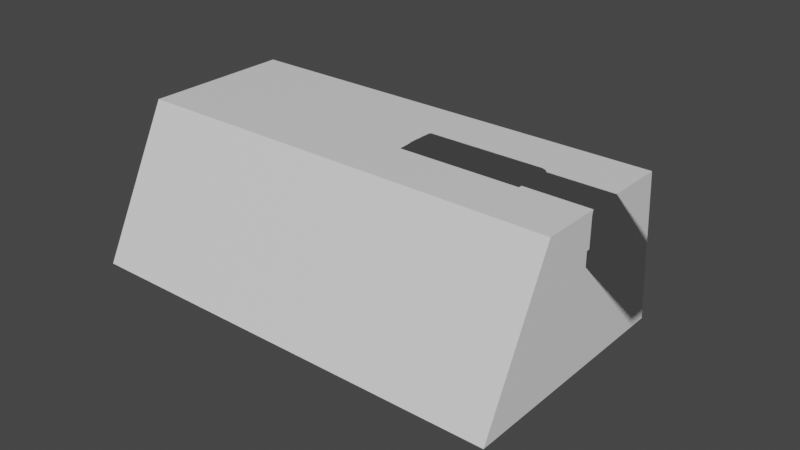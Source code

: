 # Source: gun.blend  (saved by Blender 3.4.6; exported with 4.5.12 LTS)
import bpy
from mathutils import Matrix  # noqa: F401  (used for matrix-valued properties, if any)

bpy.ops.wm.read_factory_settings(use_empty=True)
scene = bpy.context.scene
scene.name = 'Scene'

# ---- collections
col_collection = bpy.data.collections.new('Collection'); scene.collection.children.link(col_collection)

# ---- materials (node trees are filled in below, after node groups)
mat_material = bpy.data.materials.new('Material')
mat_material.alpha_threshold = 0.0
mat_material.use_transparent_shadow = False
mat_material.roughness = 0.5
mat_material.line_color = (0.0, 0.0, 0.0, 1.0)
mat_black = bpy.data.materials.new('Black')
mat_black.use_transparent_shadow = False
mat_black.diffuse_color = (0.0291, 0.0291, 0.0291, 1.0)
mat_black.roughness = 0.69
mat_grey = bpy.data.materials.new('Grey')
mat_grey.use_transparent_shadow = False
mat_grey.diffuse_color = (0.1025, 0.1025, 0.1025, 1.0)
mat_grey.roughness = 0.69
mat_white = bpy.data.materials.new('White')
mat_white.use_transparent_shadow = False
mat_white.diffuse_color = (0.4575, 0.4575, 0.4575, 1.0)
mat_white.roughness = 0.69
mat_main = bpy.data.materials.new('Main')
mat_main.use_transparent_shadow = False
mat_main.diffuse_color = (0.6152, 0.2113, 0.02862, 1.0)
mat_main.roughness = 0.69

# ---- node groups
ng_auto_smooth = bpy.data.node_groups.new('Auto Smooth', 'GeometryNodeTree')
_s = ng_auto_smooth.interface.new_socket(name='Geometry', in_out='OUTPUT', socket_type='NodeSocketGeometry')
_s = ng_auto_smooth.interface.new_socket(name='Geometry', in_out='INPUT', socket_type='NodeSocketGeometry')
_s = ng_auto_smooth.interface.new_socket(name='Angle', in_out='INPUT', socket_type='NodeSocketFloat')
_s.subtype = 'ANGLE'
_s.min_value = 0.0
_s.max_value = 3.142
ng_auto_smooth.is_modifier = True
_N = ng_auto_smooth.nodes; _L = ng_auto_smooth.links
n0 = _N.new('NodeGroupOutput'); n0.name = 'Group Output'; n0.location = (480, -100)
n1 = _N.new('NodeGroupInput'); n1.name = 'Group Input'; n1.location = (-420, -300)
n2 = _N.new('NodeGroupInput'); n2.name = 'Group Input.001'; n2.location = (-60, -100)
n3 = _N.new('GeometryNodeSetShadeSmooth'); n3.name = 'Set Shade Smooth'; n3.location = (120, -100)
n3.domain = 'EDGE'
n4 = _N.new('GeometryNodeSetShadeSmooth'); n4.name = 'Set Shade Smooth.001'; n4.location = (300, -100)
n5 = _N.new('GeometryNodeInputMeshEdgeAngle'); n5.name = 'Edge Angle'; n5.location = (-420, -220)
n6 = _N.new('GeometryNodeInputEdgeSmooth'); n6.name = 'Is Edge Smooth'; n6.location = (-60, -160)
n7 = _N.new('GeometryNodeInputShadeSmooth'); n7.name = 'Is Face Smooth'; n7.location = (-240, -340)
n8 = _N.new('FunctionNodeBooleanMath'); n8.name = 'Boolean Math'; n8.location = (-60, -220)
n9 = _N.new('FunctionNodeCompare'); n9.name = 'Compare'; n9.location = (-240, -180)
n9.operation = 'LESS_EQUAL'
_L.new(n5.outputs[0], n9.inputs[0])
_L.new(n4.outputs[0], n0.inputs[0])
_L.new(n1.outputs[1], n9.inputs[1])
_L.new(n9.outputs[0], n8.inputs[0])
_L.new(n7.outputs[0], n8.inputs[1])
_L.new(n2.outputs[0], n3.inputs[0])
_L.new(n6.outputs[0], n3.inputs[1])
_L.new(n3.outputs[0], n4.inputs[0])
_L.new(n8.outputs[0], n3.inputs[2])
n0.is_active_output = True

# ---- material node trees
mat_material.use_nodes = True; mat_material.node_tree.nodes.clear()
_N = mat_material.node_tree.nodes; _L = mat_material.node_tree.links
n0 = _N.new('ShaderNodeOutputMaterial'); n0.name = 'Material Output'; n0.location = (300, 300)
n1 = _N.new('ShaderNodeBsdfPrincipled'); n1.name = 'Principled BSDF'; n1.location = (10, 300)
n1.distribution = 'GGX'
n1.subsurface_method = 'RANDOM_WALK_SKIN'
n1.inputs[3].default_value = 1.45
n1.inputs[27].default_value = (0.0, 0.0, 0.0, 1.0)
n1.inputs[28].default_value = 1.0
_L.new(n1.outputs[0], n0.inputs[0])
n0.is_active_output = True
mat_black.use_nodes = True; mat_black.node_tree.nodes.clear()
_N = mat_black.node_tree.nodes; _L = mat_black.node_tree.links
n0 = _N.new('ShaderNodeBsdfPrincipled'); n0.name = 'Principled BSDF'; n0.location = (10, 300)
n0.distribution = 'GGX'
n0.subsurface_method = 'RANDOM_WALK_SKIN'
n0.inputs[0].default_value = (0.0291, 0.0291, 0.0291, 1.0)
n0.inputs[2].default_value = 0.69
n0.inputs[3].default_value = 1.45
n0.inputs[4].default_value = 0.0
n0.inputs[27].default_value = (0.0291, 0.0291, 0.0291, 1.0)
n1 = _N.new('ShaderNodeOutputMaterial'); n1.name = 'Material Output'; n1.location = (300, 300)
n2 = _N.new('ShaderNodeNormalMap'); n2.name = 'Normal Map'; n2.location = (-300, -300)
n2.label = 'Normal/Map'
_L.new(n0.outputs[0], n1.inputs[0])
_L.new(n2.outputs[0], n0.inputs[5])
n1.is_active_output = True
mat_grey.use_nodes = True; mat_grey.node_tree.nodes.clear()
_N = mat_grey.node_tree.nodes; _L = mat_grey.node_tree.links
n0 = _N.new('ShaderNodeBsdfPrincipled'); n0.name = 'Principled BSDF'; n0.location = (10, 300)
n0.distribution = 'GGX'
n0.subsurface_method = 'RANDOM_WALK_SKIN'
n0.inputs[0].default_value = (0.1025, 0.1025, 0.1025, 1.0)
n0.inputs[2].default_value = 0.69
n0.inputs[3].default_value = 1.45
n0.inputs[4].default_value = 0.0
n0.inputs[27].default_value = (0.1025, 0.1025, 0.1025, 1.0)
n1 = _N.new('ShaderNodeOutputMaterial'); n1.name = 'Material Output'; n1.location = (300, 300)
n2 = _N.new('ShaderNodeNormalMap'); n2.name = 'Normal Map'; n2.location = (-300, -300)
n2.label = 'Normal/Map'
_L.new(n0.outputs[0], n1.inputs[0])
_L.new(n2.outputs[0], n0.inputs[5])
n1.is_active_output = True
mat_white.use_nodes = True; mat_white.node_tree.nodes.clear()
_N = mat_white.node_tree.nodes; _L = mat_white.node_tree.links
n0 = _N.new('ShaderNodeBsdfPrincipled'); n0.name = 'Principled BSDF'; n0.location = (10, 300)
n0.distribution = 'GGX'
n0.subsurface_method = 'RANDOM_WALK_SKIN'
n0.inputs[0].default_value = (0.4575, 0.4575, 0.4575, 1.0)
n0.inputs[2].default_value = 0.69
n0.inputs[3].default_value = 1.45
n0.inputs[4].default_value = 0.0
n0.inputs[27].default_value = (0.4575, 0.4575, 0.4575, 1.0)
n1 = _N.new('ShaderNodeOutputMaterial'); n1.name = 'Material Output'; n1.location = (300, 300)
n2 = _N.new('ShaderNodeNormalMap'); n2.name = 'Normal Map'; n2.location = (-300, -300)
n2.label = 'Normal/Map'
_L.new(n0.outputs[0], n1.inputs[0])
_L.new(n2.outputs[0], n0.inputs[5])
n1.is_active_output = True
mat_main.use_nodes = True; mat_main.node_tree.nodes.clear()
_N = mat_main.node_tree.nodes; _L = mat_main.node_tree.links
n0 = _N.new('ShaderNodeBsdfPrincipled'); n0.name = 'Principled BSDF'; n0.location = (10, 300)
n0.distribution = 'GGX'
n0.subsurface_method = 'RANDOM_WALK_SKIN'
n0.inputs[0].default_value = (0.6152, 0.2113, 0.02862, 1.0)
n0.inputs[2].default_value = 0.69
n0.inputs[3].default_value = 1.45
n0.inputs[4].default_value = 0.0
n0.inputs[27].default_value = (0.6152, 0.2113, 0.02862, 1.0)
n1 = _N.new('ShaderNodeOutputMaterial'); n1.name = 'Material Output'; n1.location = (300, 300)
n2 = _N.new('ShaderNodeNormalMap'); n2.name = 'Normal Map'; n2.location = (-300, -300)
n2.label = 'Normal/Map'
_L.new(n0.outputs[0], n1.inputs[0])
_L.new(n2.outputs[0], n0.inputs[5])
n1.is_active_output = True

# ---- world
world_world = bpy.data.worlds.new('World'); scene.world = world_world
world_world.use_nodes = True; world_world.node_tree.nodes.clear()
_N = world_world.node_tree.nodes; _L = world_world.node_tree.links
n0 = _N.new('ShaderNodeOutputWorld'); n0.name = 'World Output'; n0.location = (300, 300)
n1 = _N.new('ShaderNodeBackground'); n1.name = 'Background'; n1.location = (10, 300)
n1.inputs[0].default_value = (0.05088, 0.05088, 0.05088, 1.0)
_L.new(n1.outputs[0], n0.inputs[0])
n0.is_active_output = True
world_world.color = (0.05088, 0.05088, 0.05088)
world_world.use_sun_shadow = False
world_world.sun_shadow_jitter_overblur = 0.0

# ---- meshes
me_cube = bpy.data.meshes.new('Cube')
me_cube.from_pydata([(1.0, 1.0, 1.0), (1.0, 1.163, -1.0), (1.0, -1.0, 1.0), (1.0, -1.98, -1.0), (0.0, 1.163, -1.0), (1.0, 1.163, -1.0), (0.0, 1.163, -1.0), (0.0, -1.0, 1.0), (0.0, -1.98, -1.0), (0.0, 1.0, 1.0)], [(5, 4)], [(6, 1, 3, 8), (1, 0, 2, 3), (6, 9, 0, 1), (3, 2, 7, 8), (0, 9, 7, 2)])
_uv = me_cube.uv_layers.new(name='UVMap')
_uv.uv.foreach_set('vector', [0.25, 0.5, 0.375, 0.5, 0.375, 0.75, 0.25, 0.75, 0.375, 0.5, 0.625, 0.5, 0.625, 0.75, 0.375, 0.75, 0.375, 0.375, 0.625, 0.375, 0.625, 0.5, 0.375, 0.5, 0.375, 0.75, 0.625, 0.75, 0.625, 0.875, 0.375, 0.875, 0.625, 0.5, 0.75, 0.5, 0.75, 0.75, 0.625, 0.75])
me_cube.materials.append(mat_material)
me_cube.use_mirror_vertex_groups = False
me_cube.update()
me_cube_036 = bpy.data.meshes.new('Cube.036')
me_cube_036.from_pydata([(0.5754, -0.0498, 0.07848), (0.5754, -0.04422, 0.07848), (0.5357, -0.0498, 0.07848), (0.4564, -0.0498, 0.07848), (0.3771, -0.0498, 0.07848), (0.2978, -0.0498, 0.07848), (0.2978, -0.04415, 0.00727), (0.2978, -0.0498, 0.02835), (0.5142, -0.0498, 0.07848), (0.4779, -0.0498, 0.07848), (0.4961, -0.0498, 0.07848), (0.4349, -0.0498, 0.07848), (0.3986, -0.0498, 0.07848), (0.4168, -0.0498, 0.07848), (0.3556, -0.0498, 0.07848), (0.3193, -0.0498, 0.07848), (0.3375, -0.0498, 0.07848), (0.3888, -0.0562, 0.06891), (0.5835, -0.0562, 0.06789), (0.1671, -0.0562, 0.07007), (0.1329, -0.0562, 0.07025), (0.2978, -0.03823, 0.008373), (0.2978, -0.04312, 0.02662), (0.2978, -0.04312, 0.07003), (0.4031, -0.0472, 0.09709), (0.4031, -0.0472, 0.1863), (0.4031, -0.007249, 0.2315), (0.4031, -0.04185, 0.2089), (0.4031, -0.02723, 0.2255), (0.4031, 1.136e-09, 0.2315), (0.4031, 1.136e-09, 0.09709), (0.4031, -0.0472, 0.1597), (0.05881, -0.02133, 0.02139), (0.3032, -0.02133, 0.08047), (0.2097, -0.02133, 0.08047), (0.1737, -0.02133, 0.02139), (0.2097, -0.02133, 0.05736), (0.1875, -0.02133, 0.02413), (0.1992, -0.02133, 0.03192), (0.207, -0.02133, 0.04359), (0.3032, -0.02133, 0.05736), (0.3032, -0.02133, 0.04359), (0.3032, -0.02133, 0.03192), (0.3032, -0.02133, 0.02413), (0.3032, -0.02133, 0.02139), (0.05881, -0.02133, 0.003752), (0.1737, -0.02133, 0.003752), (0.3032, -0.02133, 0.003752), (0.07474, -0.009712, 0.0884), (0.07474, -0.009712, 0.01993), (0.1431, -0.009712, 0.01993), (0.1431, -0.009712, 0.0884), (0.1381, -0.009712, 0.02964), (0.1381, -0.009712, 0.0674), (0.1345, -0.009712, 0.04161), (0.1345, -0.009712, 0.05543), (0.07474, -0.009712, 0.0674), (0.07474, -0.009712, 0.02964), (0.07474, -0.009712, 0.05481), (0.07474, -0.009712, 0.04223), (0.3032, 1.535e-09, 0.03192), (0.1737, 1.535e-09, 0.003752), (0.1992, 1.535e-09, 0.03192), (0.3032, 1.535e-09, 0.02139), (0.1737, 1.535e-09, 0.02139), (0.207, 1.535e-09, 0.04359), (0.2097, 1.535e-09, 0.05736), (0.1875, 1.535e-09, 0.02413), (0.3032, 1.535e-09, 0.02413), (0.3032, 1.535e-09, 0.04359), (0.3032, 1.535e-09, 0.05736), (0.05881, 1.535e-09, 0.003752), (0.05881, 1.535e-09, 0.02139), (0.2097, 1.535e-09, 0.08047), (0.3032, 1.535e-09, 0.08047), (0.3032, 1.535e-09, 0.003752), (0.07474, 1.535e-09, 0.0884), (0.07474, 1.535e-09, 0.01993), (0.1431, 1.535e-09, 0.0884), (0.1431, 1.535e-09, 0.01993), (0.1381, 1.535e-09, 0.0674), (0.1381, 1.535e-09, 0.02964), (0.1345, 1.535e-09, 0.05543), (0.1345, 1.535e-09, 0.04161), (0.07474, 1.535e-09, 0.02964), (0.07474, 1.535e-09, 0.0674), (0.07474, 1.535e-09, 0.04223), (0.07474, 1.535e-09, 0.05481), (0.5835, -0.0562, 0.1072), (0.4204, -0.0562, 0.1662), (0.002776, -0.0562, 0.1395), (0.1671, -0.0562, 0.1662), (0.7931, -0.0562, 0.1072), (0.7931, -0.0562, 0.06767), (0.6266, -0.0562, 0.06767), (0.6266, -0.0562, 0.1072), (0.7271, -0.0562, 0.06767), (0.7271, -0.0562, 0.1072), (0.1671, -0.007203, 0.238), (0.1671, -0.0562, 0.189), (0.1671, -0.02595, 0.2343), (0.1671, -0.04185, 0.2236), (0.1671, -0.05247, 0.2077), (0.4204, -0.0562, 0.189), (0.4204, -0.007203, 0.238), (0.4204, -0.05247, 0.2077), (0.4204, -0.04185, 0.2236), (0.4204, -0.02595, 0.2343), (0.02885, -0.0562, 0.1395), (0.02885, -0.0562, 0.1662), (0.176, -0.04799, 0.1626), (0.01199, -0.04799, 0.1626), (0.176, -0.04799, 0.1891), (0.176, -0.01395, 0.2271), (0.176, -0.04343, 0.2081), (0.176, -0.03097, 0.222), (0.002776, -0.0562, 0.1662), (0.3888, -0.0562, 0.1662), (0.3888, -0.007203, 0.238), (0.3888, -0.02595, 0.2343), (0.3888, -0.04185, 0.2236), (0.3888, -0.05247, 0.2077), (0.3888, -0.0562, 0.189), (0.03833, -0.04799, 0.1626), (0.4204, -0.0562, 0.1611), (0.4743, -0.0562, 0.1072), (0.423, -0.0562, 0.1445), (0.4307, -0.0562, 0.1294), (0.4426, -0.0562, 0.1175), (0.4576, -0.0562, 0.1098), (0.4204, 1.535e-09, 0.1662), (0.5835, 1.535e-09, 0.1072), (0.002776, 1.535e-09, 0.1395), (0.1671, 7.677e-10, 0.1662), (0.7931, 1.535e-09, 0.1072), (0.7931, 1.535e-09, 0.06767), (0.1671, 7.677e-10, 0.2383), (0.4204, 1.535e-09, 0.238), (0.6266, 1.535e-09, 0.06767), (0.6266, 1.535e-09, 0.1072), (0.7271, 1.535e-09, 0.1072), (0.7271, 1.535e-09, 0.06767), (0.02885, 1.535e-09, 0.1395), (0.176, 1.535e-09, 0.1626), (0.176, 1.535e-09, 0.2271), (0.3888, 1.535e-09, 0.238), (0.03833, 1.535e-09, 0.1626), (0.4743, 1.535e-09, 0.1072), (0.4204, 1.535e-09, 0.1611), (0.4576, 1.535e-09, 0.1098), (0.4426, 1.535e-09, 0.1175), (0.4307, 1.535e-09, 0.1294), (0.423, 1.535e-09, 0.1445), (0.03473, -0.0562, 0.1356), (0.05945, -0.0562, 0.1662), (0.05971, -0.0562, 0.1662), (0.1076, -0.02595, 0.2343), (0.05971, -0.0562, 0.1665), (0.0779, -0.0562, 0.189), (0.09222, -0.05247, 0.2077), (0.1026, -0.04185, 0.2236), (0.1105, -0.007203, 0.238), (0.1671, -0.007203, 0.238), (0.1105, -0.007203, 0.238), (0.1109, 0.0, 0.238), (0.1671, -0.02595, 0.2343), (0.1671, -0.007203, 0.238), (0.1076, -0.02595, 0.2343), (0.1105, -0.007203, 0.238), (0.1105, 0.0, 0.2386), (0.05971, 0.0, 0.1662)], [(1, 0), (0, 2), (9, 3), (3, 11), (12, 4), (4, 14), (15, 5), (10, 9), (8, 10), (13, 12), (11, 13), (16, 15), (14, 16), (2, 8), (123, 111), (98, 162), (163, 161), (144, 136), (144, 162)], [(17, 18, 88, 125, 129, 128, 127, 126, 124, 89, 117), (20, 19, 91, 154, 153), (7, 22, 21, 6), (5, 23, 22, 7), (24, 31, 25, 27, 28, 26, 29, 30), (44, 63, 68, 43), (38, 62, 67, 37), (35, 64, 72, 32), (39, 38, 42, 41), (38, 37, 43, 42), (37, 35, 44, 43), (36, 39, 41, 40), (34, 36, 40, 33), (44, 35, 46, 47), (35, 32, 45, 46), (36, 66, 65, 39), (45, 71, 61, 46), (42, 60, 69, 41), (37, 67, 64, 35), (40, 70, 74, 33), (41, 69, 70, 40), (32, 72, 71, 45), (39, 65, 62, 38), (47, 75, 63, 44), (34, 73, 66, 36), (43, 68, 60, 42), (33, 74, 73, 34), (46, 61, 75, 47), (57, 84, 77, 49), (79, 50, 49, 77), (48, 76, 85, 56), (53, 51, 48, 56), (51, 53, 80, 78), (51, 78, 76, 48), (50, 52, 57, 49), (53, 56, 58, 55), (55, 58, 59, 54), (54, 59, 57, 52), (52, 81, 83, 54), (54, 83, 82, 55), (55, 82, 80, 53), (84, 57, 59, 86), (86, 59, 58, 87), (87, 58, 56, 85), (52, 50, 79, 81), (141, 135, 93, 96), (142, 108, 90, 132), (92, 97, 96, 93), (97, 92, 134, 140), (130, 137, 104, 107, 106, 105, 103, 89), (134, 92, 93, 135), (91, 99, 102, 101, 100, 98, 136, 133), (88, 95, 139, 131), (125, 88, 131, 147), (95, 97, 140, 139), (138, 141, 96, 94), (118, 119, 107, 104), (119, 120, 106, 107), (120, 121, 105, 106), (121, 122, 103, 105), (118, 145, 136, 98), (88, 18, 94, 95), (108, 109, 116, 90), (143, 144, 113, 115, 114, 112, 110), (94, 96, 97, 95), (89, 103, 122, 117), (104, 137, 145, 118), (102, 99, 122, 121), (101, 102, 121, 120), (100, 101, 120, 119), (118, 98, 100, 119), (117, 122, 99, 91), (117, 91, 19, 17), (110, 123, 146, 143), (124, 126, 152, 148), (126, 127, 151, 152), (127, 128, 150, 151), (128, 129, 149, 150), (129, 125, 147, 149), (124, 148, 130, 89), (153, 154, 109, 108), (100, 98, 166, 165), (102, 101, 160, 159), (91, 99, 158, 157, 155), (101, 100, 156, 160), (99, 102, 159, 158), (165, 166, 168, 167), (98, 161, 168, 166), (156, 100, 165, 167), (161, 156, 167, 168), (166, 136, 169, 168), (91, 155, 170, 133), (164, 170, 169), (169, 170, 168), (167, 168, 170), (160, 167, 170), (160, 170, 159), (159, 170, 158), (158, 170, 157)])
me_cube_036.polygons.foreach_set('use_smooth', [1, 1, 1, 1, 1, 1, 1, 1, 1, 1, 1, 1, 1, 1, 1, 1, 1, 1, 1, 1, 1, 1, 1, 1, 1, 1, 1, 1, 1, 1, 1, 1, 1, 1, 1, 1, 1, 1, 1, 1, 1, 1, 1, 1, 1, 1, 1, 1, 1, 1, 1, 1, 1, 1, 1, 1, 1, 1, 1, 1, 1, 1, 1, 1, 1, 1, 1, 1, 1, 1, 1, 1, 1, 1, 1, 1, 1, 1, 1, 1, 1, 1, 1, 1, 1, 1, 1, 0, 1, 0, 1, 1, 0, 1, 0, 0, 1, 1, 1])
me_cube_036.polygons.foreach_set('material_index', [0, 0, 2, 2, 2, 0, 0, 0, 0, 0, 0, 0, 0, 0, 0, 0, 0, 0, 0, 0, 0, 0, 0, 0, 0, 0, 0, 0, 1, 1, 1, 1, 1, 1, 1, 1, 1, 1, 1, 1, 1, 1, 1, 1, 1, 0, 0, 0, 0, 0, 0, 0, 0, 0, 0, 0, 0, 0, 0, 0, 0, 0, 0, 2, 0, 0, 0, 0, 0, 0, 0, 0, 0, 2, 0, 0, 0, 0, 0, 0, 0, 0, 0, 0, 0, 0, 0, 0, 0, 0, 0, 0, 0, 0, 0, 0, 0, 0, 0])
_k = set([(5, 7), (6, 7), (20, 153), (24, 31), (25, 27), (25, 31), (26, 28), (26, 29), (27, 28), (32, 35), (32, 45), (32, 72), (33, 34), (33, 40), (33, 74), (34, 36), (34, 73), (35, 37), (35, 64), (36, 39), (36, 66), (37, 38), (37, 67), (38, 39), (38, 62), (39, 65), (40, 41), (41, 42), (42, 43), (43, 44), (44, 47), (45, 46), (45, 71), (46, 47), (47, 75), (48, 51), (48, 56), (48, 76), (49, 50), (49, 57), (49, 77), (50, 52), (50, 79), (51, 53), (51, 78), (52, 54), (52, 81), (53, 55), (53, 80), (54, 55), (54, 83), (55, 82), (56, 58), (57, 59), (58, 59), (88, 95), (88, 125), (89, 103), (89, 124), (90, 108), (90, 116), (90, 132), (91, 99), (91, 154), (92, 93), (92, 97), (92, 134), (93, 96), (93, 135), (94, 96), (95, 97), (98, 100), (98, 136), (99, 102), (100, 101), (101, 102), (103, 105), (104, 107), (104, 137), (105, 106), (106, 107), (108, 142), (108, 153), (109, 116), (109, 154), (110, 112), (110, 123), (110, 143), (111, 123), (112, 114), (113, 115), (113, 144), (114, 115), (124, 126), (125, 129), (126, 127), (127, 128), (128, 129), (155, 157), (165, 166)])
me_cube_036.attributes.new('sharp_edge', 'BOOLEAN', 'EDGE').data.foreach_set('value', [ (min(e.vertices), max(e.vertices)) in _k for e in me_cube_036.edges])
me_cube_036.materials.append(mat_black)
me_cube_036.materials.append(mat_grey)
me_cube_036.materials.append(mat_white)
me_cube_036.materials.append(mat_main)
me_cube_036.update()
me_cube_001 = bpy.data.meshes.new('Cube.001')
me_cube_001.from_pydata([(0.7931, 0.0562, 0.1072), (0.707, 0.01978, 0.1871), (0.707, 0.01514, 0.1802), (0.707, 0.008194, 0.1756), (0.707, 9.42e-09, 0.1739), (0.707, -0.008194, 0.1756), (0.707, -0.01514, 0.1802), (0.707, -0.01978, 0.1871), (0.707, -0.02141, 0.1953), (0.707, -0.01978, 0.2035), (0.707, -0.01514, 0.2105), (0.707, -0.008194, 0.2151), (0.707, 8.228e-09, 0.2168), (0.707, 0.008194, 0.2151), (0.707, 0.01514, 0.2105), (0.707, 0.02141, 0.1953), (0.707, 0.01978, 0.2035), (0.8228, 0.01643, 0.1953), (0.8228, 0.01518, 0.189), (0.8228, 0.01162, 0.1837), (0.8228, 0.006289, 0.1802), (0.8228, 9.065e-09, 0.1789), (0.8228, -0.006289, 0.1802), (0.8228, -0.01162, 0.1837), (0.8228, -0.01518, 0.189), (0.8228, -0.01643, 0.1953), (0.8228, -0.01518, 0.2016), (0.8228, -0.01162, 0.207), (0.8228, -0.006289, 0.2105), (0.8228, 8.151e-09, 0.2118), (0.8228, 0.006289, 0.2105), (0.8228, 0.01162, 0.207), (0.8228, 0.01518, 0.2016), (0.743, 0.01643, 0.1953), (0.743, 0.01518, 0.189), (0.743, 0.01162, 0.1837), (0.743, 0.006289, 0.1802), (0.743, 4.733e-08, 0.1789), (0.743, -0.006289, 0.1802), (0.743, -0.01162, 0.1837), (0.743, -0.01518, 0.189), (0.743, -0.01643, 0.1953), (0.743, -0.01518, 0.2016), (0.743, -0.01162, 0.207), (0.743, -0.006289, 0.2105), (0.743, 4.642e-08, 0.2118), (0.743, 0.006289, 0.2105), (0.743, 0.01162, 0.207), (0.743, 0.01518, 0.2016), (0.8207, 0.02141, 0.1953), (0.8228, 0.01929, 0.1953), (0.8228, 0.01782, 0.188), (0.8207, 0.01978, 0.1871), (0.8228, 0.01364, 0.1817), (0.8207, 0.01514, 0.1802), (0.8228, 0.007382, 0.1775), (0.8207, 0.008194, 0.1756), (0.8228, 9.268e-09, 0.176), (0.8207, 9.42e-09, 0.1739), (0.8228, -0.007382, 0.1775), (0.8207, -0.008194, 0.1756), (0.8228, -0.01364, 0.1817), (0.8207, -0.01514, 0.1802), (0.8228, -0.01782, 0.188), (0.8207, -0.01978, 0.1871), (0.8228, -0.01929, 0.1953), (0.8207, -0.02141, 0.1953), (0.8228, -0.01782, 0.2027), (0.8207, -0.01978, 0.2035), (0.8228, -0.01364, 0.209), (0.8207, -0.01514, 0.2105), (0.8228, -0.007382, 0.2132), (0.8207, -0.008194, 0.2151), (0.8228, 8.195e-09, 0.2146), (0.8207, 8.228e-09, 0.2168), (0.8228, 0.007382, 0.2132), (0.8207, 0.008194, 0.2151), (0.8228, 0.01364, 0.209), (0.8207, 0.01514, 0.2105), (0.8228, 0.01782, 0.2027), (0.8207, 0.01978, 0.2035), (0.8127, 0.02141, 0.1953), (0.8127, 0.01978, 0.1871), (0.8127, 0.01978, 0.2035), (0.8127, 0.01514, 0.1802), (0.8127, 0.008194, 0.1756), (0.8127, 9.42e-09, 0.1739), (0.8127, -0.008194, 0.1756), (0.8127, -0.01514, 0.1802), (0.8127, -0.01978, 0.1871), (0.8127, -0.02141, 0.1953), (0.8127, -0.01978, 0.2035), (0.8127, -0.01514, 0.2105), (0.8127, -0.008194, 0.2151), (0.8127, 8.228e-09, 0.2168), (0.8127, 0.008194, 0.2151), (0.8127, 0.01514, 0.2105), (0.8155, 0.02141, 0.1953), (0.8155, 0.01978, 0.2035), (0.8155, 0.01978, 0.1871), (0.8155, 0.01514, 0.1802), (0.8155, 0.008194, 0.1756), (0.8155, 9.42e-09, 0.1739), (0.8155, -0.008194, 0.1756), (0.8155, -0.01514, 0.1802), (0.8155, -0.01978, 0.1871), (0.8155, -0.02141, 0.1953), (0.8155, -0.01978, 0.2035), (0.8155, -0.01514, 0.2105), (0.8155, -0.008194, 0.2151), (0.8155, 8.228e-09, 0.2168), (0.8155, 0.008194, 0.2151), (0.8155, 0.01514, 0.2105), (0.8154, 0.01835, 0.1876), (0.8127, 0.01835, 0.1876), (0.8154, 0.01403, 0.1811), (0.8127, 0.01403, 0.1811), (0.8154, 0.007568, 0.1768), (0.8127, 0.007568, 0.1768), (0.8154, -5.95e-05, 0.1753), (0.8127, -5.95e-05, 0.1753), (0.8154, -0.007687, 0.1768), (0.8127, -0.007687, 0.1768), (0.8154, -0.01415, 0.1811), (0.8127, -0.01415, 0.1811), (0.8154, -0.01847, 0.1876), (0.8127, -0.01847, 0.1876), (0.8154, -0.01999, 0.1952), (0.8127, -0.01999, 0.1952), (0.8154, -0.01847, 0.2029), (0.8127, -0.01847, 0.2029), (0.8154, -0.01415, 0.2093), (0.8127, -0.01415, 0.2093), (0.8154, -0.007687, 0.2136), (0.8127, -0.007687, 0.2136), (0.8154, -5.951e-05, 0.2152), (0.8127, -5.951e-05, 0.2152), (0.8154, 0.007568, 0.2136), (0.8127, 0.007568, 0.2136), (0.8154, 0.01403, 0.2093), (0.8127, 0.01403, 0.2093), (0.8127, 0.01835, 0.2029), (0.8127, 0.01987, 0.1952), (0.8154, 0.01987, 0.1952), (0.8154, 0.01835, 0.2029), (0.707, 0.01978, 0.1299), (0.707, 0.01514, 0.1229), (0.707, 0.008194, 0.1183), (0.707, 9.42e-09, 0.1166), (0.707, -0.008194, 0.1183), (0.707, -0.01514, 0.1229), (0.707, -0.01978, 0.1299), (0.707, -0.02141, 0.1381), (0.707, -0.01978, 0.1463), (0.707, -0.01514, 0.1532), (0.707, -0.008194, 0.1578), (0.707, 8.228e-09, 0.1595), (0.707, 0.008194, 0.1578), (0.707, 0.01514, 0.1532), (0.707, 0.02141, 0.1381), (0.707, 0.01978, 0.1463), (0.8228, 0.01643, 0.1381), (0.8228, 0.01518, 0.1318), (0.8228, 0.01162, 0.1264), (0.8228, 0.006289, 0.1229), (0.8228, 9.065e-09, 0.1216), (0.8228, -0.006289, 0.1229), (0.8228, -0.01162, 0.1264), (0.8228, -0.01518, 0.1318), (0.8228, -0.01643, 0.1381), (0.8228, -0.01518, 0.1443), (0.8228, -0.01162, 0.1497), (0.8228, -0.006289, 0.1532), (0.8228, 8.151e-09, 0.1545), (0.8228, 0.006289, 0.1532), (0.8228, 0.01162, 0.1497), (0.8228, 0.01518, 0.1443), (0.743, 0.01643, 0.1381), (0.743, 0.01518, 0.1318), (0.743, 0.01162, 0.1264), (0.743, 0.006289, 0.1229), (0.743, 4.733e-08, 0.1216), (0.743, -0.006289, 0.1229), (0.743, -0.01162, 0.1264), (0.743, -0.01518, 0.1318), (0.743, -0.01643, 0.1381), (0.743, -0.01518, 0.1443), (0.743, -0.01162, 0.1497), (0.743, -0.006289, 0.1532), (0.743, 4.642e-08, 0.1545), (0.743, 0.006289, 0.1532), (0.743, 0.01162, 0.1497), (0.743, 0.01518, 0.1443), (0.8207, 0.02141, 0.1381), (0.8228, 0.01929, 0.1381), (0.8228, 0.01782, 0.1307), (0.8207, 0.01978, 0.1299), (0.8228, 0.01364, 0.1244), (0.8207, 0.01514, 0.1229), (0.8228, 0.007382, 0.1202), (0.8207, 0.008194, 0.1183), (0.8228, 9.268e-09, 0.1188), (0.8207, 9.42e-09, 0.1166), (0.8228, -0.007382, 0.1202), (0.8207, -0.008194, 0.1183), (0.8228, -0.01364, 0.1244), (0.8207, -0.01514, 0.1229), (0.8228, -0.01782, 0.1307), (0.8207, -0.01978, 0.1299), (0.8228, -0.01929, 0.1381), (0.8207, -0.02141, 0.1381), (0.8228, -0.01782, 0.1454), (0.8207, -0.01978, 0.1463), (0.8228, -0.01364, 0.1517), (0.8207, -0.01514, 0.1532), (0.8228, -0.007382, 0.1559), (0.8207, -0.008194, 0.1578), (0.8228, 8.195e-09, 0.1573), (0.8207, 8.228e-09, 0.1595), (0.8228, 0.007382, 0.1559), (0.8207, 0.008194, 0.1578), (0.8228, 0.01364, 0.1517), (0.8207, 0.01514, 0.1532), (0.8228, 0.01782, 0.1454), (0.8207, 0.01978, 0.1463), (0.8127, 0.02141, 0.1381), (0.8127, 0.01978, 0.1299), (0.8127, 0.01978, 0.1463), (0.8127, 0.01514, 0.1229), (0.8127, 0.008194, 0.1183), (0.8127, 9.42e-09, 0.1166), (0.8127, -0.008194, 0.1183), (0.8127, -0.01514, 0.1229), (0.8127, -0.01978, 0.1299), (0.8127, -0.02141, 0.1381), (0.8127, -0.01978, 0.1463), (0.8127, -0.01514, 0.1532), (0.8127, -0.008194, 0.1578), (0.8127, 8.228e-09, 0.1595), (0.8127, 0.008194, 0.1578), (0.8127, 0.01514, 0.1532), (0.8155, 0.02141, 0.1381), (0.8155, 0.01978, 0.1463), (0.8155, 0.01978, 0.1299), (0.8155, 0.01514, 0.1229), (0.8155, 0.008194, 0.1183), (0.8155, 9.42e-09, 0.1166), (0.8155, -0.008194, 0.1183), (0.8155, -0.01514, 0.1229), (0.8155, -0.01978, 0.1299), (0.8155, -0.02141, 0.1381), (0.8155, -0.01978, 0.1463), (0.8155, -0.01514, 0.1532), (0.8155, -0.008194, 0.1578), (0.8155, 8.228e-09, 0.1595), (0.8155, 0.008194, 0.1578), (0.8155, 0.01514, 0.1532), (0.8154, 0.01835, 0.1303), (0.8127, 0.01835, 0.1303), (0.8154, 0.01403, 0.1239), (0.8127, 0.01403, 0.1239), (0.8154, 0.007568, 0.1195), (0.8127, 0.007568, 0.1195), (0.8154, -5.95e-05, 0.118), (0.8127, -5.95e-05, 0.118), (0.8154, -0.007687, 0.1195), (0.8127, -0.007687, 0.1195), (0.8154, -0.01415, 0.1239), (0.8127, -0.01415, 0.1239), (0.8154, -0.01847, 0.1303), (0.8127, -0.01847, 0.1303), (0.8154, -0.01999, 0.138), (0.8127, -0.01999, 0.138), (0.8154, -0.01847, 0.1456), (0.8127, -0.01847, 0.1456), (0.8154, -0.01415, 0.152), (0.8127, -0.01415, 0.152), (0.8154, -0.007687, 0.1564), (0.8127, -0.007687, 0.1564), (0.8154, -5.951e-05, 0.1579), (0.8127, -5.951e-05, 0.1579), (0.8154, 0.007568, 0.1564), (0.8127, 0.007568, 0.1564), (0.8154, 0.01403, 0.152), (0.8127, 0.01403, 0.152), (0.8127, 0.01835, 0.1456), (0.8127, 0.01987, 0.138), (0.8154, 0.01987, 0.138), (0.8154, 0.01835, 0.1456)], [], [(61, 23, 24, 63), (63, 24, 25, 65), (65, 25, 26, 67), (79, 32, 17, 50), (51, 18, 19, 53), (67, 26, 27, 69), (53, 19, 20, 55), (69, 27, 28, 71), (55, 20, 21, 57), (71, 28, 29, 73), (57, 21, 22, 59), (73, 29, 30, 75), (103, 60, 62, 104), (75, 30, 31, 77), (59, 22, 23, 61), (77, 31, 32, 79), (27, 43, 44, 28), (111, 76, 78, 112), (104, 62, 64, 105), (112, 78, 80, 98), (105, 64, 66, 106), (97, 49, 52, 99), (98, 80, 49, 97), (106, 66, 68, 107), (99, 52, 54, 100), (107, 68, 70, 108), (100, 54, 56, 101), (108, 70, 72, 109), (101, 56, 58, 102), (109, 72, 74, 110), (102, 58, 60, 103), (110, 74, 76, 111), (20, 36, 37, 21), (28, 44, 45, 29), (21, 37, 38, 22), (29, 45, 46, 30), (22, 38, 39, 23), (30, 46, 47, 31), (23, 39, 40, 24), (31, 47, 48, 32), (24, 40, 41, 25), (17, 33, 34, 18), (32, 48, 33, 17), (25, 41, 42, 26), (18, 34, 35, 19), (26, 42, 43, 27), (19, 35, 36, 20), (50, 51, 52, 49), (51, 53, 54, 52), (53, 55, 56, 54), (55, 57, 58, 56), (57, 59, 60, 58), (59, 61, 62, 60), (61, 63, 64, 62), (63, 65, 66, 64), (65, 67, 68, 66), (67, 69, 70, 68), (69, 71, 72, 70), (71, 73, 74, 72), (73, 75, 76, 74), (75, 77, 78, 76), (77, 79, 80, 78), (79, 50, 49, 80), (50, 17, 18, 51), (12, 94, 95, 13), (4, 86, 87, 5), (11, 93, 94, 12), (3, 85, 86, 4), (10, 92, 93, 11), (2, 84, 85, 3), (9, 91, 92, 10), (1, 82, 84, 2), (8, 90, 91, 9), (16, 83, 81, 15), (15, 81, 82, 1), (7, 89, 90, 8), (14, 96, 83, 16), (6, 88, 89, 7), (13, 95, 96, 14), (5, 87, 88, 6), (97, 99, 113, 143), (88, 87, 122, 124), (87, 86, 120, 122), (98, 97, 143, 144), (96, 95, 138, 140), (95, 94, 136, 138), (106, 107, 129, 127), (89, 88, 124, 126), (99, 100, 115, 113), (83, 96, 140, 141), (107, 108, 131, 129), (90, 89, 126, 128), (100, 101, 117, 115), (82, 81, 142, 114), (108, 109, 133, 131), (81, 83, 141, 142), (136, 135, 137, 138), (120, 119, 121, 122), (134, 133, 135, 136), (118, 117, 119, 120), (132, 131, 133, 134), (116, 115, 117, 118), (130, 129, 131, 132), (114, 113, 115, 116), (128, 127, 129, 130), (141, 144, 143, 142), (142, 143, 113, 114), (126, 125, 127, 128), (140, 139, 144, 141), (124, 123, 125, 126), (138, 137, 139, 140), (122, 121, 123, 124), (94, 93, 134, 136), (105, 106, 127, 125), (86, 85, 118, 120), (112, 98, 144, 139), (93, 92, 132, 134), (104, 105, 125, 123), (85, 84, 116, 118), (110, 111, 137, 135), (111, 112, 139, 137), (92, 91, 130, 132), (102, 103, 121, 119), (103, 104, 123, 121), (84, 82, 114, 116), (109, 110, 135, 133), (91, 90, 128, 130), (101, 102, 119, 117), (205, 167, 168, 207), (207, 168, 169, 209), (209, 169, 170, 211), (223, 176, 161, 194), (195, 162, 163, 197), (211, 170, 171, 213), (197, 163, 164, 199), (213, 171, 172, 215), (199, 164, 165, 201), (215, 172, 173, 217), (201, 165, 166, 203), (217, 173, 174, 219), (247, 204, 206, 248), (219, 174, 175, 221), (203, 166, 167, 205), (221, 175, 176, 223), (171, 187, 188, 172), (255, 220, 222, 256), (248, 206, 208, 249), (256, 222, 224, 242), (249, 208, 210, 250), (241, 193, 196, 243), (242, 224, 193, 241), (250, 210, 212, 251), (243, 196, 198, 244), (251, 212, 214, 252), (244, 198, 200, 245), (252, 214, 216, 253), (245, 200, 202, 246), (253, 216, 218, 254), (246, 202, 204, 247), (254, 218, 220, 255), (164, 180, 181, 165), (172, 188, 189, 173), (165, 181, 182, 166), (173, 189, 190, 174), (166, 182, 183, 167), (174, 190, 191, 175), (167, 183, 184, 168), (175, 191, 192, 176), (168, 184, 185, 169), (161, 177, 178, 162), (176, 192, 177, 161), (169, 185, 186, 170), (162, 178, 179, 163), (170, 186, 187, 171), (163, 179, 180, 164), (194, 195, 196, 193), (195, 197, 198, 196), (197, 199, 200, 198), (199, 201, 202, 200), (201, 203, 204, 202), (203, 205, 206, 204), (205, 207, 208, 206), (207, 209, 210, 208), (209, 211, 212, 210), (211, 213, 214, 212), (213, 215, 216, 214), (215, 217, 218, 216), (217, 219, 220, 218), (219, 221, 222, 220), (221, 223, 224, 222), (223, 194, 193, 224), (194, 161, 162, 195), (156, 238, 239, 157), (148, 230, 231, 149), (155, 237, 238, 156), (147, 229, 230, 148), (154, 236, 237, 155), (146, 228, 229, 147), (153, 235, 236, 154), (145, 226, 228, 146), (152, 234, 235, 153), (160, 227, 225, 159), (159, 225, 226, 145), (151, 233, 234, 152), (158, 240, 227, 160), (150, 232, 233, 151), (157, 239, 240, 158), (149, 231, 232, 150), (241, 243, 257, 287), (232, 231, 266, 268), (231, 230, 264, 266), (242, 241, 287, 288), (240, 239, 282, 284), (239, 238, 280, 282), (250, 251, 273, 271), (233, 232, 268, 270), (243, 244, 259, 257), (227, 240, 284, 285), (251, 252, 275, 273), (234, 233, 270, 272), (244, 245, 261, 259), (226, 225, 286, 258), (252, 253, 277, 275), (225, 227, 285, 286), (280, 279, 281, 282), (264, 263, 265, 266), (278, 277, 279, 280), (262, 261, 263, 264), (276, 275, 277, 278), (260, 259, 261, 262), (274, 273, 275, 276), (258, 257, 259, 260), (272, 271, 273, 274), (285, 288, 287, 286), (286, 287, 257, 258), (270, 269, 271, 272), (284, 283, 288, 285), (268, 267, 269, 270), (282, 281, 283, 284), (266, 265, 267, 268), (238, 237, 278, 280), (249, 250, 271, 269), (230, 229, 262, 264), (256, 242, 288, 283), (237, 236, 276, 278), (248, 249, 269, 267), (229, 228, 260, 262), (254, 255, 281, 279), (255, 256, 283, 281), (236, 235, 274, 276), (246, 247, 265, 263), (247, 248, 267, 265), (228, 226, 258, 260), (253, 254, 279, 277), (235, 234, 272, 274), (245, 246, 263, 261)])
me_cube_001.polygons.foreach_set('use_smooth', [True] * 256)
_k = set([(17, 18), (17, 32), (18, 19), (19, 20), (20, 21), (21, 22), (22, 23), (23, 24), (24, 25), (25, 26), (26, 27), (27, 28), (28, 29), (29, 30), (30, 31), (31, 32), (49, 52), (49, 80), (50, 51), (50, 79), (51, 53), (52, 54), (53, 55), (54, 56), (55, 57), (56, 58), (57, 59), (58, 60), (59, 61), (60, 62), (61, 63), (62, 64), (63, 65), (64, 66), (65, 67), (66, 68), (67, 69), (68, 70), (69, 71), (70, 72), (71, 73), (72, 74), (73, 75), (74, 76), (75, 77), (76, 78), (77, 79), (78, 80), (81, 82), (81, 83), (82, 84), (83, 96), (84, 85), (85, 86), (86, 87), (87, 88), (88, 89), (89, 90), (90, 91), (91, 92), (92, 93), (93, 94), (94, 95), (95, 96), (97, 98), (97, 99), (98, 112), (99, 100), (100, 101), (101, 102), (102, 103), (103, 104), (104, 105), (105, 106), (106, 107), (107, 108), (108, 109), (109, 110), (110, 111), (111, 112), (113, 115), (113, 143), (114, 116), (114, 142), (115, 117), (116, 118), (117, 119), (118, 120), (119, 121), (120, 122), (121, 123), (122, 124), (123, 125), (124, 126), (125, 127), (126, 128), (127, 129), (128, 130), (129, 131), (130, 132), (131, 133), (132, 134), (133, 135), (134, 136), (135, 137), (136, 138), (137, 139), (138, 140), (139, 144), (140, 141), (141, 142), (143, 144), (161, 162), (161, 176), (162, 163), (163, 164), (164, 165), (165, 166), (166, 167), (167, 168), (168, 169), (169, 170), (170, 171), (171, 172), (172, 173), (173, 174), (174, 175), (175, 176), (193, 196), (193, 224), (194, 195), (194, 223), (195, 197), (196, 198), (197, 199), (198, 200), (199, 201), (200, 202), (201, 203), (202, 204), (203, 205), (204, 206), (205, 207), (206, 208), (207, 209), (208, 210), (209, 211), (210, 212), (211, 213), (212, 214), (213, 215), (214, 216), (215, 217), (216, 218), (217, 219), (218, 220), (219, 221), (220, 222), (221, 223), (222, 224), (225, 226), (225, 227), (226, 228), (227, 240), (228, 229), (229, 230), (230, 231), (231, 232), (232, 233), (233, 234), (234, 235), (235, 236), (236, 237), (237, 238), (238, 239), (239, 240), (241, 242), (241, 243), (242, 256), (243, 244), (244, 245), (245, 246), (246, 247), (247, 248), (248, 249), (249, 250), (250, 251), (251, 252), (252, 253), (253, 254), (254, 255), (255, 256), (257, 259), (257, 287), (258, 260), (258, 286), (259, 261), (260, 262), (261, 263), (262, 264), (263, 265), (264, 266), (265, 267), (266, 268), (267, 269), (268, 270), (269, 271), (270, 272), (271, 273), (272, 274), (273, 275), (274, 276), (275, 277), (276, 278), (277, 279), (278, 280), (279, 281), (280, 282), (281, 283), (282, 284), (283, 288), (284, 285), (285, 286), (287, 288)])
me_cube_001.attributes.new('sharp_edge', 'BOOLEAN', 'EDGE').data.foreach_set('value', [ (min(e.vertices), max(e.vertices)) in _k for e in me_cube_001.edges])
me_cube_001.materials.append(mat_black)
me_cube_001.materials.append(mat_grey)
me_cube_001.materials.append(mat_white)
me_cube_001.materials.append(mat_main)
me_cube_001.update()
me_cube_001.normals_split_custom_set([tuple(v) for v in zip(*[iter([1.0, -8.944e-06, 0.0, 1.0, -8.944e-06, 0.0, 1.0, -2.087e-05, 0.0, 1.0, -2.087e-05, 0.0, 1.0, -2.087e-05, 0.0, 1.0, -2.087e-05, 0.0, 1.0, -1.789e-05, 0.0, 1.0, -1.789e-05, 0.0, 1.0, -1.789e-05, 0.0, 1.0, -1.789e-05, 0.0, 1.0, -2.981e-06, 0.0, 1.0, -2.982e-06, 0.0, 1.0, 5.963e-06, 0.0, 1.0, 5.963e-06, 0.0, 1.0, 1.342e-05, 0.0, 1.0, 1.342e-05, 0.0, 1.0, 7.454e-06, 0.0, 1.0, 7.454e-06, 0.0, 1.0, 1.193e-05, 0.0, 1.0, 1.193e-05, 0.0, 1.0, -2.982e-06, 0.0, 1.0, -2.981e-06, 0.0, 1.0, 2.981e-06, 0.0, 1.0, 2.981e-06, 0.0, 1.0, 1.193e-05, 0.0, 1.0, 1.193e-05, 0.0, 1.0, -3.654e-11, 0.0, 1.0, -4.433e-11, 0.0, 1.0, 2.981e-06, 0.0, 1.0, 2.981e-06, 0.0, 1.0, 5.963e-06, 0.0, 1.0, 5.963e-06, 0.0, 1.0, -4.433e-11, 0.0, 1.0, -3.654e-11, 0.0, 1.0, -5.963e-06, 0.0, 1.0, -5.963e-06, 0.0, 1.0, 5.963e-06, 0.0, 1.0, 5.963e-06, 0.0, 1.0, 5.963e-06, 0.0, 1.0, 5.963e-06, 0.0, 1.0, -5.963e-06, 0.0, 1.0, -5.963e-06, 0.0, 1.0, 0.0, 0.0, 1.0, 0.0, 0.0, 1.0, 5.963e-06, 0.0, 1.0, 5.963e-06, 0.0, 1.0, 2.981e-06, 0.0, 1.0, 2.981e-06, 0.0, 0.0, -0.3827, -0.9239, 0.0, -0.3827, -0.9239, 0.0, -0.7071, -0.7071, 0.0, -0.7071, -0.7071, 1.0, 2.981e-06, 0.0, 1.0, 2.981e-06, 0.0, 1.0, -2.981e-06, 0.0, 1.0, -2.981e-06, 0.0, 1.0, 0.0, 0.0, 1.0, 0.0, 0.0, 1.0, -8.944e-06, 0.0, 1.0, -8.944e-06, 0.0, 1.0, -2.981e-06, 0.0, 1.0, -2.981e-06, 0.0, 1.0, 5.963e-06, 0.0, 1.0, 5.963e-06, 0.0, 3.221e-07, 0.7071, -0.7071, 3.221e-07, 0.7071, -0.7071, 1.74e-07, 0.3827, -0.9239, 1.74e-07, 0.3827, -0.9239, 0.0, 0.3827, 0.9239, 0.0, 0.3827, 0.9239, 0.0, 0.7071, 0.7071, 0.0, 0.7071, 0.7071, 0.0, -0.7071, -0.7071, 0.0, -0.7071, -0.7071, 0.0, -0.9239, -0.3827, 0.0, -0.9239, -0.3827, 0.0, 0.7071, 0.7071, 0.0, 0.7071, 0.7071, 0.0, 0.9239, 0.3827, 0.0, 0.9239, 0.3827, 0.0, -0.9239, -0.3827, 0.0, -0.9239, -0.3827, 0.0, -1.0, 3.289e-07, 0.0, -1.0, 3.289e-07, 0.0, 1.0, 0.0, 0.0, 1.0, 0.0, 0.0, 0.9239, -0.3827, 0.0, 0.9239, -0.3827, 0.0, 0.9239, 0.3827, 0.0, 0.9239, 0.3827, 0.0, 1.0, 0.0, 0.0, 1.0, 0.0, 0.0, -1.0, 3.289e-07, 0.0, -1.0, 3.289e-07, 0.0, -0.9239, 0.3827, 0.0, -0.9239, 0.3827, 0.0, 0.9239, -0.3827, 0.0, 0.9239, -0.3827, 0.0, 0.7071, -0.7071, 0.0, 0.7071, -0.7071, 0.0, -0.9239, 0.3827, 0.0, -0.9239, 0.3827, 0.0, -0.7071, 0.7071, 0.0, -0.7071, 0.7071, 0.0, 0.7071, -0.7071, 0.0, 0.7071, -0.7071, 0.0, 0.3827, -0.9239, 0.0, 0.3827, -0.9239, 0.0, -0.7071, 0.7071, 0.0, -0.7071, 0.7071, 0.0, -0.3827, 0.9239, 0.0, -0.3827, 0.9239, 0.0, 0.3827, -0.9239, 0.0, 0.3827, -0.9239, 0.0, -1.934e-08, -1.0, 0.0, -1.934e-08, -1.0, 0.0, -0.3827, 0.9239, 0.0, -0.3827, 0.9239, 0.0, -2.902e-08, 1.0, 0.0, -2.902e-08, 1.0, 0.0, -1.934e-08, -1.0, 0.0, -1.934e-08, -1.0, 0.0, -0.3827, -0.9239, 0.0, -0.3827, -0.9239, 0.0, -2.902e-08, 1.0, 0.0, -2.902e-08, 1.0, 0.0, 0.3827, 0.9239, 0.0, 0.3827, 0.9239, -2.767e-07, -0.3827, 0.9239, -2.767e-07, -0.3827, 0.9239, -1.217e-08, -7.738e-08, 1.0, -1.217e-08, 4.836e-08, 1.0, 1.74e-07, 0.3827, -0.9239, 1.74e-07, 0.3827, -0.9239, -7.641e-08, -3.869e-08, -1.0, -7.641e-08, 7.738e-08, -1.0, -1.217e-08, 4.836e-08, 1.0, -1.217e-08, -7.738e-08, 1.0, 2.658e-07, 0.3827, 0.9239, 2.658e-07, 0.3827, 0.9239, -7.641e-08, 7.738e-08, -1.0, -7.641e-08, -3.869e-08, -1.0, -2.765e-07, -0.3827, -0.9239, -2.765e-07, -0.3827, -0.9239, 2.658e-07, 0.3827, 0.9239, 2.658e-07, 0.3827, 0.9239, 3.722e-07, 0.7071, 0.7071, 3.722e-07, 0.7071, 0.7071, -2.765e-07, -0.3827, -0.9239, -2.765e-07, -0.3827, -0.9239, -3.781e-07, -0.7071, -0.7071, -3.781e-07, -0.7071, -0.7071, 3.722e-07, 0.7071, 0.7071, 3.722e-07, 0.7071, 0.7071, 4.661e-07, 0.9239, 0.3827, 4.661e-07, 0.9239, 0.3827, -3.781e-07, -0.7071, -0.7071, -3.781e-07, -0.7071, -0.7071, -4.795e-07, -0.9239, -0.3827, -4.795e-07, -0.9239, -0.3827, 4.661e-07, 0.9239, 0.3827, 4.661e-07, 0.9239, 0.3827, 4.648e-07, 1.0, 2.611e-07, 4.648e-07, 1.0, 2.612e-07, -4.637e-07, -1.0, 5.997e-07, -4.637e-07, -1.0, 5.997e-07, -4.416e-07, -0.9239, 0.3827, -4.416e-07, -0.9239, 0.3827, -4.795e-07, -0.9239, -0.3827, -4.795e-07, -0.9239, -0.3827, -4.637e-07, -1.0, 5.997e-07, -4.637e-07, -1.0, 5.997e-07, 4.648e-07, 1.0, 2.612e-07, 4.648e-07, 1.0, 2.611e-07, 4.502e-07, 0.9239, -0.3827, 4.502e-07, 0.9239, -0.3827, -4.416e-07, -0.9239, 0.3827, -4.416e-07, -0.9239, 0.3827, -3.469e-07, -0.7071, 0.7071, -3.469e-07, -0.7071, 0.7071, 4.502e-07, 0.9239, -0.3827, 4.502e-07, 0.9239, -0.3827, 3.221e-07, 0.7071, -0.7071, 3.221e-07, 0.7071, -0.7071, -3.469e-07, -0.7071, 0.7071, -3.469e-07, -0.7071, 0.7071, -2.767e-07, -0.3827, 0.9239, -2.767e-07, -0.3827, 0.9239, 0.7139, 0.7002, -6.597e-08, 0.7139, 0.6469, -0.268, 0.7139, 0.6469, -0.268, 0.7139, 0.7002, -5.782e-08, 0.7139, 0.6469, -0.268, 0.7139, 0.4951, -0.4951, 0.7139, 0.4951, -0.4951, 0.7139, 0.6469, -0.268, 0.7139, 0.4951, -0.4951, 0.7139, 0.268, -0.6469, 0.7139, 0.268, -0.6469, 0.7139, 0.4951, -0.4951, 0.7139, 0.268, -0.6469, 0.7139, -1.319e-08, -0.7002, 0.7139, 0.0, -0.7002, 0.7139, 0.268, -0.6469, 0.7139, -1.319e-08, -0.7002, 0.7139, -0.268, -0.6469, 0.7139, -0.268, -0.6469, 0.7139, 0.0, -0.7002, 0.7139, -0.268, -0.6469, 0.7139, -0.4951, -0.4951, 0.7139, -0.4951, -0.4951, 0.7139, -0.268, -0.6469, 0.7139, -0.4951, -0.4951, 0.7139, -0.6469, -0.268, 0.7139, -0.6469, -0.268, 0.7139, -0.4951, -0.4951, 0.7139, -0.6469, -0.268, 0.7139, -0.7002, -8.576e-07, 0.7139, -0.7002, -8.621e-07, 0.7139, -0.6469, -0.268, 0.7139, -0.7002, -8.576e-07, 0.7139, -0.6469, 0.268, 0.7139, -0.6469, 0.268, 0.7139, -0.7002, -8.621e-07, 0.7139, -0.6469, 0.268, 0.7139, -0.4951, 0.4951, 0.7139, -0.4951, 0.4951, 0.7139, -0.6469, 0.268, 0.7139, -0.4951, 0.4951, 0.7139, -0.268, 0.6469, 0.7139, -0.268, 0.6469, 0.7139, -0.4951, 0.4951, 0.7139, -0.268, 0.6469, 0.7139, 2.445e-06, 0.7002, 0.7139, 2.444e-06, 0.7002, 0.7139, -0.268, 0.6469, 0.7139, 2.445e-06, 0.7002, 0.7139, 0.268, 0.6469, 0.7139, 0.268, 0.6469, 0.7139, 2.444e-06, 0.7002, 0.7139, 0.268, 0.6469, 0.7139, 0.4951, 0.4951, 0.7139, 0.4951, 0.4951, 0.7139, 0.268, 0.6469, 0.7139, 0.4951, 0.4951, 0.7139, 0.6469, 0.268, 0.7139, 0.6469, 0.268, 0.7139, 0.4951, 0.4951, 0.7139, 0.6469, 0.268, 0.7139, 0.7002, -6.597e-08, 0.7139, 0.7002, -5.782e-08, 0.7139, 0.6469, 0.268, 1.0, 1.342e-05, 0.0, 1.0, 1.342e-05, 0.0, 1.0, 7.454e-06, 0.0, 1.0, 7.454e-06, 0.0, 0.0, -2.902e-08, 1.0, 0.0, -2.902e-08, 1.0, 3.906e-08, 0.3827, 0.9239, 3.906e-08, 0.3827, 0.9239, 0.0, -1.934e-08, -1.0, 0.0, -1.934e-08, -1.0, 0.0, -0.3827, -0.9239, 0.0, -0.3827, -0.9239, 2.972e-08, -0.3827, 0.9239, 2.972e-08, -0.3827, 0.9239, 0.0, -2.902e-08, 1.0, 0.0, -2.902e-08, 1.0, 4.005e-08, 0.3827, -0.9239, 4.005e-08, 0.3827, -0.9239, 0.0, -1.934e-08, -1.0, 0.0, -1.934e-08, -1.0, 2.972e-08, -0.7071, 0.7071, 2.972e-08, -0.7071, 0.7071, 2.972e-08, -0.3827, 0.9239, 2.972e-08, -0.3827, 0.9239, 5.183e-08, 0.7071, -0.7071, 5.183e-08, 0.7071, -0.7071, 4.005e-08, 0.3827, -0.9239, 4.005e-08, 0.3827, -0.9239, 1.769e-08, -0.9239, 0.3827, 1.769e-08, -0.9239, 0.3827, 2.972e-08, -0.7071, 0.7071, 2.972e-08, -0.7071, 0.7071, 4.656e-08, 0.9239, -0.3827, 4.656e-08, 0.9239, -0.3827, 5.183e-08, 0.7071, -0.7071, 5.183e-08, 0.7071, -0.7071, 1.769e-08, -1.0, 2.902e-07, 1.769e-08, -1.0, 2.902e-07, 1.769e-08, -0.9239, 0.3827, 1.769e-08, -0.9239, 0.3827, 7.501e-09, 0.9239, 0.3827, 7.501e-09, 0.9239, 0.3827, 4.315e-08, 1.0, -1.548e-07, 4.315e-08, 1.0, -1.548e-07, 4.315e-08, 1.0, -1.548e-07, 4.315e-08, 1.0, -1.548e-07, 4.656e-08, 0.9239, -0.3827, 4.656e-08, 0.9239, -0.3827, -3.826e-10, -0.9239, -0.3827, -3.826e-10, -0.9239, -0.3827, 1.769e-08, -1.0, 2.902e-07, 1.769e-08, -1.0, 2.902e-07, 3.818e-08, 0.7071, 0.7071, 3.818e-08, 0.7071, 0.7071, 7.501e-09, 0.9239, 0.3827, 7.501e-09, 0.9239, 0.3827, -3.826e-10, -0.7071, -0.7071, -3.826e-10, -0.7071, -0.7071, -3.826e-10, -0.9239, -0.3827, -3.826e-10, -0.9239, -0.3827, 3.906e-08, 0.3827, 0.9239, 3.906e-08, 0.3827, 0.9239, 3.818e-08, 0.7071, 0.7071, 3.818e-08, 0.7071, 0.7071, 0.0, -0.3827, -0.9239, 0.0, -0.3827, -0.9239, -3.826e-10, -0.7071, -0.7071, -3.826e-10, -0.7071, -0.7071, -0.9967, 0.08072, 0.0005808, -0.9965, 0.07703, -0.03115, -0.9965, 0.0765, -0.03279, -0.9967, 0.08082, -0.0008397, 1.0, -0.006674, -0.006658, 1.0, -0.003615, -0.008748, 1.0, -0.003638, -0.008739, 1.0, -0.006634, -0.0067, 1.0, -0.003615, -0.008748, 1.0, 3.763e-05, -0.009362, 1.0, -6.752e-05, -0.009366, 1.0, -0.003638, -0.008739, -0.9969, 0.07273, 0.03055, -0.9967, 0.08072, 0.0005808, -0.9967, 0.08082, -0.0008397, -0.9969, 0.07314, 0.02968, 1.0, 0.005671, 0.00571, 1.0, 0.003095, 0.007425, 1.0, 0.003078, 0.007433, 1.0, 0.005701, 0.005681, 1.0, 0.003095, 0.007425, 1.0, 3.201e-05, 0.008114, 1.0, -4.63e-05, 0.008117, 1.0, 0.003078, 0.007433, -0.9962, -0.08742, 0.0006811, -0.9964, -0.07799, 0.03309, -0.9964, -0.07881, 0.0315, -0.9962, -0.08754, -0.0009848, 1.0, -0.00858, -0.003507, 1.0, -0.006674, -0.006658, 1.0, -0.006634, -0.0067, 1.0, -0.008537, -0.003629, -0.9965, 0.07703, -0.03115, -0.9963, 0.06116, -0.06014, -0.9963, 0.06001, -0.0615, -0.9965, 0.0765, -0.03279, 1.0, 0.007507, 0.003163, 1.0, 0.005671, 0.00571, 1.0, 0.005701, 0.005681, 1.0, 0.007551, 0.003072, -0.9964, -0.07799, 0.03309, -0.9966, -0.05757, 0.05852, -0.9966, -0.05881, 0.05746, -0.9964, -0.07881, 0.0315, 1.0, -0.009045, 7.079e-05, 1.0, -0.00858, -0.003507, 1.0, -0.008537, -0.003629, 1.0, -0.009056, -0.0001025, -0.9963, 0.06116, -0.06014, -0.9961, 0.0344, -0.08139, -0.9961, 0.03302, -0.08207, -0.9963, 0.06001, -0.0615, 1.0, 0.007955, -0.003225, 1.0, 0.008347, 6.029e-05, 1.0, 0.008355, -8.728e-05, 1.0, 0.0079, -0.003396, -0.9966, -0.05757, 0.05852, -0.9968, -0.03011, 0.07402, -0.9968, -0.0313, 0.07361, -0.9966, -0.05881, 0.05746, 1.0, 0.008347, 6.029e-05, 1.0, 0.007507, 0.003163, 1.0, 0.007551, 0.003072, 1.0, 0.008355, -8.728e-05, 0.0, -2.902e-08, 1.0, 0.0, -2.902e-08, 1.0, -1.902e-06, 0.3827, 0.9239, -1.902e-06, 0.3827, 0.9239, 0.0, -9.672e-09, -1.0, 0.0, -9.672e-09, -1.0, 0.0, -0.3827, -0.9239, 0.0, -0.3827, -0.9239, 0.0, -0.3827, 0.9239, 0.0, -0.3827, 0.9239, 0.0, -2.902e-08, 1.0, 0.0, -2.902e-08, 1.0, 0.0, 0.3827, -0.9239, 0.0, 0.3827, -0.9239, 0.0, -9.672e-09, -1.0, 0.0, -9.672e-09, -1.0, 0.0, -0.7071, 0.7071, 0.0, -0.7071, 0.7071, 0.0, -0.3827, 0.9239, 0.0, -0.3827, 0.9239, 0.0, 0.7071, -0.7071, 0.0, 0.7071, -0.7071, 0.0, 0.3827, -0.9239, 0.0, 0.3827, -0.9239, 0.0, -0.9239, 0.3827, 0.0, -0.9239, 0.3827, 0.0, -0.7071, 0.7071, 0.0, -0.7071, 0.7071, 0.0, 0.9239, -0.3827, 0.0, 0.9239, -0.3827, 0.0, 0.7071, -0.7071, 0.0, 0.7071, -0.7071, 0.0, -1.0, 5.03e-07, 0.0, -1.0, 5.03e-07, 0.0, -0.9239, 0.3827, 0.0, -0.9239, 0.3827, -1.409e-06, 0.9239, 0.3827, -1.409e-06, 0.9239, 0.3827, 0.0, 1.0, 1.644e-07, 0.0, 1.0, 1.644e-07, 0.0, 1.0, 1.644e-07, 0.0, 1.0, 1.644e-07, 0.0, 0.9239, -0.3827, 0.0, 0.9239, -0.3827, 0.0, -0.9239, -0.3827, 0.0, -0.9239, -0.3827, 0.0, -1.0, 5.03e-07, 0.0, -1.0, 5.03e-07, -3.311e-06, 0.7071, 0.7071, -3.311e-06, 0.7071, 0.7071, -1.409e-06, 0.9239, 0.3827, -1.409e-06, 0.9239, 0.3827, 0.0, -0.7071, -0.7071, 0.0, -0.7071, -0.7071, 0.0, -0.9239, -0.3827, 0.0, -0.9239, -0.3827, -1.902e-06, 0.3827, 0.9239, -1.902e-06, 0.3827, 0.9239, -3.311e-06, 0.7071, 0.7071, -3.311e-06, 0.7071, 0.7071, 0.0, -0.3827, -0.9239, 0.0, -0.3827, -0.9239, 0.0, -0.7071, -0.7071, 0.0, -0.7071, -0.7071, 1.0, 3.201e-05, 0.008114, 1.0, -0.003118, 0.007663, 1.0, -0.003242, 0.00762, 1.0, -4.63e-05, 0.008117, -0.996, -0.08304, -0.03384, -0.9962, -0.08742, 0.0006811, -0.9962, -0.08754, -0.0009848, -0.996, -0.08262, -0.03502, 1.0, 3.763e-05, -0.009362, 1.0, 0.00356, -0.008432, 1.0, 0.003417, -0.008503, 1.0, -6.752e-05, -0.009366, -0.997, 0.05492, 0.05516, -0.9969, 0.07273, 0.03055, -0.9969, 0.07314, 0.02968, -0.997, 0.05521, 0.05488, 1.0, -0.003118, 0.007663, 1.0, -0.005938, 0.00606, 1.0, -0.006064, 0.00595, 1.0, -0.003242, 0.00762, -0.9958, -0.06456, -0.06425, -0.996, -0.08304, -0.03384, -0.996, -0.08262, -0.03502, -0.9958, -0.06417, -0.06465, 1.0, 0.00356, -0.008432, 1.0, 0.006319, -0.006229, 1.0, 0.0062, -0.00637, 1.0, 0.003417, -0.008503, -0.9969, 0.0003087, 0.07838, -0.997, 0.0298, 0.07173, -0.997, 0.02963, 0.0718, -0.9969, -0.0004458, 0.07841, -0.997, 0.0298, 0.07173, -0.997, 0.05492, 0.05516, -0.997, 0.05521, 0.05488, -0.997, 0.02963, 0.0718, 1.0, -0.005938, 0.00606, 1.0, -0.008053, 0.003428, 1.0, -0.008142, 0.003262, 1.0, -0.006064, 0.00595, -0.9959, 0.0004096, -0.09035, -0.9958, -0.03485, -0.08442, -0.9958, -0.03508, -0.08433, -0.9959, -0.0005915, -0.09039, -0.9958, -0.03485, -0.08442, -0.9958, -0.06456, -0.06425, -0.9958, -0.06417, -0.06465, -0.9958, -0.03508, -0.08433, 1.0, 0.006319, -0.006229, 1.0, 0.007955, -0.003225, 1.0, 0.0079, -0.003396, 1.0, 0.0062, -0.00637, -0.9968, -0.03011, 0.07402, -0.9969, 0.0003087, 0.07838, -0.9969, -0.0004458, 0.07841, -0.9968, -0.0313, 0.07361, 1.0, -0.008053, 0.003428, 1.0, -0.009045, 7.079e-05, 1.0, -0.009056, -0.0001025, 1.0, -0.008142, 0.003262, -0.9961, 0.0344, -0.08139, -0.9959, 0.0004096, -0.09035, -0.9959, -0.0005915, -0.09039, -0.9961, 0.03302, -0.08207, 1.0, 5.963e-06, 0.0, 1.0, 5.963e-06, 0.0, 1.0, 5.963e-06, 0.0, 1.0, 5.963e-06, 0.0, 1.0, 5.963e-06, 0.0, 1.0, 5.963e-06, 0.0, 1.0, 2.981e-06, 0.0, 1.0, 2.981e-06, 0.0, 1.0, 2.981e-06, 0.0, 1.0, 2.981e-06, 0.0, 1.0, 5.963e-06, 0.0, 1.0, 5.963e-06, 0.0, 1.0, 2.981e-06, 0.0, 1.0, 2.981e-06, 0.0, 1.0, -2.981e-06, 0.0, 1.0, -2.981e-06, 0.0, 1.0, -2.981e-06, 0.0, 1.0, -2.981e-06, 0.0, 1.0, 0.0, 0.0, 1.0, 0.0, 0.0, 1.0, 5.963e-06, 0.0, 1.0, 5.963e-06, 0.0, 1.0, -2.981e-06, 0.0, 1.0, -2.981e-06, 0.0, 1.0, 0.0, 0.0, 1.0, 0.0, 0.0, 1.0, 0.0, 0.0, 1.0, 0.0, 0.0, 1.0, -2.981e-06, 0.0, 1.0, -2.981e-06, 0.0, 1.0, -5.963e-06, 0.0, 1.0, -5.963e-06, 0.0, 1.0, 0.0, 0.0, 1.0, 0.0, 0.0, 1.0, 0.0, 0.0, 1.0, 0.0, 0.0, 1.0, -5.963e-06, 0.0, 1.0, -5.963e-06, 0.0, 1.0, 0.0, 0.0, 1.0, 0.0, 0.0, 1.0, 0.0, 0.0, 1.0, 0.0, 0.0, 1.0, 0.0, 0.0, 1.0, 0.0, 0.0, 1.0, 0.0, 0.0, 1.0, 0.0, 0.0, 1.0, 2.981e-06, 0.0, 1.0, 2.981e-06, 0.0, 0.0, -0.3827, -0.9239, 0.0, -0.3827, -0.9239, 0.0, -0.7071, -0.7071, 0.0, -0.7071, -0.7071, 1.0, 2.981e-06, 0.0, 1.0, 2.981e-06, 0.0, 1.0, 5.963e-06, 0.0, 1.0, 5.963e-06, 0.0, 1.0, 0.0, 0.0, 1.0, 0.0, 0.0, 1.0, 5.963e-06, 0.0, 1.0, 5.963e-06, 0.0, 1.0, 5.963e-06, 0.0, 1.0, 5.963e-06, 0.0, 1.0, 2.981e-06, 0.0, 1.0, 2.981e-06, 0.0, 3.448e-07, 0.7071, -0.7071, 3.448e-07, 0.7071, -0.7071, 2.502e-07, 0.3827, -0.9239, 2.502e-07, 0.3827, -0.9239, 0.0, 0.3827, 0.9239, 0.0, 0.3827, 0.9239, 0.0, 0.7071, 0.7071, 0.0, 0.7071, 0.7071, 0.0, -0.7071, -0.7071, 0.0, -0.7071, -0.7071, 0.0, -0.9239, -0.3827, 0.0, -0.9239, -0.3827, 0.0, 0.7071, 0.7071, 0.0, 0.7071, 0.7071, 0.0, 0.9239, 0.3827, 0.0, 0.9239, 0.3827, 0.0, -0.9239, -0.3827, 0.0, -0.9239, -0.3827, 0.0, -1.0, 3.289e-07, 0.0, -1.0, 3.289e-07, 0.0, 1.0, 0.0, 0.0, 1.0, 0.0, 0.0, 0.9239, -0.3827, 0.0, 0.9239, -0.3827, 0.0, 0.9239, 0.3827, 0.0, 0.9239, 0.3827, 0.0, 1.0, 0.0, 0.0, 1.0, 0.0, 0.0, -1.0, 3.289e-07, 0.0, -1.0, 3.289e-07, 0.0, -0.9239, 0.3827, 0.0, -0.9239, 0.3827, 0.0, 0.9239, -0.3827, 0.0, 0.9239, -0.3827, 0.0, 0.7071, -0.7071, 0.0, 0.7071, -0.7071, 0.0, -0.9239, 0.3827, 0.0, -0.9239, 0.3827, 0.0, -0.7071, 0.7071, 0.0, -0.7071, 0.7071, 0.0, 0.7071, -0.7071, 0.0, 0.7071, -0.7071, 0.0, 0.3827, -0.9239, 0.0, 0.3827, -0.9239, 0.0, -0.7071, 0.7071, 0.0, -0.7071, 0.7071, 0.0, -0.3827, 0.9239, 0.0, -0.3827, 0.9239, 0.0, 0.3827, -0.9239, 0.0, 0.3827, -0.9239, 0.0, -1.934e-08, -1.0, 0.0, -1.934e-08, -1.0, 0.0, -0.3827, 0.9239, 0.0, -0.3827, 0.9239, 0.0, -2.902e-08, 1.0, 0.0, -2.902e-08, 1.0, 0.0, -1.934e-08, -1.0, 0.0, -1.934e-08, -1.0, 0.0, -0.3827, -0.9239, 0.0, -0.3827, -0.9239, 0.0, -2.902e-08, 1.0, 0.0, -2.902e-08, 1.0, 0.0, 0.3827, 0.9239, 0.0, 0.3827, 0.9239, -2.586e-07, -0.3827, 0.9239, -2.586e-07, -0.3827, 0.9239, -2.548e-08, -7.738e-08, 1.0, -2.548e-08, 3.869e-08, 1.0, 2.502e-07, 0.3827, -0.9239, 2.502e-07, 0.3827, -0.9239, 3.119e-08, -3.869e-08, -1.0, 3.119e-08, 7.738e-08, -1.0, -2.548e-08, 3.869e-08, 1.0, -2.548e-08, -7.738e-08, 1.0, 2.087e-07, 0.3827, 0.9239, 2.087e-07, 0.3827, 0.9239, 3.119e-08, 7.738e-08, -1.0, 3.119e-08, -3.869e-08, -1.0, -1.644e-07, -0.3827, -0.9239, -1.644e-07, -0.3827, -0.9239, 2.087e-07, 0.3827, 0.9239, 2.087e-07, 0.3827, 0.9239, 3.152e-07, 0.7071, 0.7071, 3.152e-07, 0.7071, 0.7071, -1.644e-07, -0.3827, -0.9239, -1.644e-07, -0.3827, -0.9239, -3.191e-07, -0.7071, -0.7071, -3.191e-07, -0.7071, -0.7071, 3.152e-07, 0.7071, 0.7071, 3.152e-07, 0.7071, 0.7071, 4.381e-07, 0.9239, 0.3827, 4.381e-07, 0.9239, 0.3827, -3.191e-07, -0.7071, -0.7071, -3.191e-07, -0.7071, -0.7071, -4.544e-07, -0.9239, -0.3827, -4.544e-07, -0.9239, -0.3827, 4.381e-07, 0.9239, 0.3827, 4.381e-07, 0.9239, 0.3827, 4.851e-07, 1.0, -7.157e-07, 4.851e-07, 1.0, -7.157e-07, -4.677e-07, -1.0, -3.772e-07, -4.677e-07, -1.0, -3.772e-07, -4.31e-07, -0.9239, 0.3827, -4.31e-07, -0.9239, 0.3827, -4.544e-07, -0.9239, -0.3827, -4.544e-07, -0.9239, -0.3827, -4.677e-07, -1.0, -3.772e-07, -4.677e-07, -1.0, -3.772e-07, 4.851e-07, 1.0, -7.157e-07, 4.851e-07, 1.0, -7.157e-07, 4.318e-07, 0.9239, -0.3827, 4.318e-07, 0.9239, -0.3827, -4.31e-07, -0.9239, 0.3827, -4.31e-07, -0.9239, 0.3827, -3.435e-07, -0.7071, 0.7071, -3.435e-07, -0.7071, 0.7071, 4.318e-07, 0.9239, -0.3827, 4.318e-07, 0.9239, -0.3827, 3.448e-07, 0.7071, -0.7071, 3.448e-07, 0.7071, -0.7071, -3.435e-07, -0.7071, 0.7071, -3.435e-07, -0.7071, 0.7071, -2.586e-07, -0.3827, 0.9239, -2.586e-07, -0.3827, 0.9239, 0.7139, 0.7002, -1.06e-06, 0.7139, 0.6469, -0.268, 0.7139, 0.6469, -0.268, 0.7139, 0.7002, -1.062e-06, 0.7139, 0.6469, -0.268, 0.7139, 0.4951, -0.4951, 0.7139, 0.4951, -0.4951, 0.7139, 0.6469, -0.268, 0.7139, 0.4951, -0.4951, 0.7139, 0.268, -0.6469, 0.7139, 0.268, -0.6469, 0.7139, 0.4951, -0.4951, 0.7139, 0.268, -0.6469, 0.7139, -4.398e-09, -0.7002, 0.7139, 5.256e-09, -0.7002, 0.7139, 0.268, -0.6469, 0.7139, -4.398e-09, -0.7002, 0.7139, -0.268, -0.6469, 0.7139, -0.268, -0.6469, 0.7139, 5.256e-09, -0.7002, 0.7139, -0.268, -0.6469, 0.7139, -0.4951, -0.4951, 0.7139, -0.4951, -0.4951, 0.7139, -0.268, -0.6469, 0.7139, -0.4951, -0.4951, 0.7139, -0.6469, -0.268, 0.7139, -0.6469, -0.268, 0.7139, -0.4951, -0.4951, 0.7139, -0.6469, -0.268, 0.7139, -0.7002, 2.023e-07, 0.7139, -0.7002, 1.682e-07, 0.7139, -0.6469, -0.268, 0.7139, -0.7002, 2.023e-07, 0.7139, -0.6469, 0.268, 0.7139, -0.6469, 0.268, 0.7139, -0.7002, 1.682e-07, 0.7139, -0.6469, 0.268, 0.7139, -0.4951, 0.4951, 0.7139, -0.4951, 0.4951, 0.7139, -0.6469, 0.268, 0.7139, -0.4951, 0.4951, 0.7139, -0.268, 0.6469, 0.7139, -0.268, 0.6469, 0.7139, -0.4951, 0.4951, 0.7139, -0.268, 0.6469, 0.7139, -3.078e-08, 0.7002, 0.7139, -2.628e-08, 0.7002, 0.7139, -0.268, 0.6469, 0.7139, -3.078e-08, 0.7002, 0.7139, 0.268, 0.6469, 0.7139, 0.268, 0.6469, 0.7139, -2.628e-08, 0.7002, 0.7139, 0.268, 0.6469, 0.7139, 0.4951, 0.4951, 0.7139, 0.4951, 0.4951, 0.7139, 0.268, 0.6469, 0.7139, 0.4951, 0.4951, 0.7139, 0.6469, 0.268, 0.7139, 0.6469, 0.268, 0.7139, 0.4951, 0.4951, 0.7139, 0.6469, 0.268, 0.7139, 0.7002, -1.06e-06, 0.7139, 0.7002, -1.062e-06, 0.7139, 0.6469, 0.268, 1.0, -2.981e-06, 0.0, 1.0, -2.981e-06, 0.0, 1.0, -2.981e-06, 0.0, 1.0, -2.981e-06, 0.0, 0.0, -2.902e-08, 1.0, 0.0, -2.902e-08, 1.0, -8.606e-09, 0.3827, 0.9239, -8.606e-09, 0.3827, 0.9239, 0.0, -1.934e-08, -1.0, 0.0, -1.934e-08, -1.0, 0.0, -0.3827, -0.9239, 0.0, -0.3827, -0.9239, 3.533e-08, -0.3827, 0.9239, 3.533e-08, -0.3827, 0.9239, 0.0, -2.902e-08, 1.0, 0.0, -2.902e-08, 1.0, 3.617e-09, 0.3827, -0.9239, 3.617e-09, 0.3827, -0.9239, 0.0, -1.934e-08, -1.0, 0.0, -1.934e-08, -1.0, 3.533e-08, -0.7071, 0.7071, 3.533e-08, -0.7071, 0.7071, 3.533e-08, -0.3827, 0.9239, 3.533e-08, -0.3827, 0.9239, 6.976e-09, 0.7071, -0.7071, 6.976e-09, 0.7071, -0.7071, 3.617e-09, 0.3827, -0.9239, 3.617e-09, 0.3827, -0.9239, 1.211e-08, -0.9239, 0.3827, 1.211e-08, -0.9239, 0.3827, 3.533e-08, -0.7071, 0.7071, 3.533e-08, -0.7071, 0.7071, 2.128e-08, 0.9239, -0.3827, 2.128e-08, 0.9239, -0.3827, 6.976e-09, 0.7071, -0.7071, 6.976e-09, 0.7071, -0.7071, 2.892e-08, -1.0, 2.902e-07, 2.892e-08, -1.0, 2.902e-07, 1.211e-08, -0.9239, 0.3827, 1.211e-08, -0.9239, 0.3827, -9.44e-10, 0.9239, 0.3827, -9.44e-10, 0.9239, 0.3827, 2.909e-08, 1.0, -1.548e-07, 2.909e-08, 1.0, -1.548e-07, 2.909e-08, 1.0, -1.548e-07, 2.909e-08, 1.0, -1.548e-07, 2.128e-08, 0.9239, -0.3827, 2.128e-08, 0.9239, -0.3827, 2.205e-08, -0.9239, -0.3827, 2.205e-08, -0.9239, -0.3827, 2.892e-08, -1.0, 2.902e-07, 2.892e-08, -1.0, 2.902e-07, -2.072e-08, 0.7071, 0.7071, -2.072e-08, 0.7071, 0.7071, -9.44e-10, 0.9239, 0.3827, -9.44e-10, 0.9239, 0.3827, 5.234e-09, -0.7071, -0.7071, 5.234e-09, -0.7071, -0.7071, 2.205e-08, -0.9239, -0.3827, 2.205e-08, -0.9239, -0.3827, -8.606e-09, 0.3827, 0.9239, -8.606e-09, 0.3827, 0.9239, -2.072e-08, 0.7071, 0.7071, -2.072e-08, 0.7071, 0.7071, 0.0, -0.3827, -0.9239, 0.0, -0.3827, -0.9239, 5.234e-09, -0.7071, -0.7071, 5.234e-09, -0.7071, -0.7071, -0.9967, 0.0807, 0.0005807, -0.9965, 0.07703, -0.03115, -0.9965, 0.07651, -0.03279, -0.9967, 0.0808, -0.0008397, 1.0, -0.006674, -0.006658, 1.0, -0.003609, -0.008748, 1.0, -0.003633, -0.008739, 1.0, -0.006634, -0.0067, 1.0, -0.003609, -0.008748, 1.0, 3.738e-05, -0.009362, 1.0, -6.717e-05, -0.009366, 1.0, -0.003633, -0.008739, -0.9969, 0.07273, 0.03055, -0.9967, 0.0807, 0.0005807, -0.9967, 0.0808, -0.0008397, -0.9969, 0.07314, 0.02968, 1.0, 0.005671, 0.00571, 1.0, 0.003095, 0.007425, 1.0, 0.003078, 0.007432, 1.0, 0.005701, 0.005681, 1.0, 0.003095, 0.007425, 1.0, 3.201e-05, 0.008114, 1.0, -4.63e-05, 0.008117, 1.0, 0.003078, 0.007432, -0.9962, -0.0874, 0.0006811, -0.9964, -0.07799, 0.03309, -0.9964, -0.07881, 0.0315, -0.9962, -0.08752, -0.0009848, 1.0, -0.00858, -0.003507, 1.0, -0.006674, -0.006658, 1.0, -0.006634, -0.0067, 1.0, -0.008537, -0.003629, -0.9965, 0.07703, -0.03115, -0.9963, 0.06118, -0.06014, -0.9963, 0.06003, -0.0615, -0.9965, 0.07651, -0.03279, 1.0, 0.007507, 0.003163, 1.0, 0.005671, 0.00571, 1.0, 0.005701, 0.005681, 1.0, 0.007551, 0.003072, -0.9964, -0.07799, 0.03309, -0.9966, -0.05757, 0.05852, -0.9966, -0.05881, 0.05746, -0.9964, -0.07881, 0.0315, 1.0, -0.009045, 7.079e-05, 1.0, -0.00858, -0.003507, 1.0, -0.008537, -0.003629, 1.0, -0.009056, -0.0001025, -0.9963, 0.06118, -0.06014, -0.9961, 0.0344, -0.08139, -0.9961, 0.03302, -0.08207, -0.9963, 0.06003, -0.0615, 1.0, 0.007955, -0.003225, 1.0, 0.008347, 6.029e-05, 1.0, 0.008355, -8.728e-05, 1.0, 0.0079, -0.003396, -0.9966, -0.05757, 0.05852, -0.9968, -0.0301, 0.07402, -0.9968, -0.03129, 0.07361, -0.9966, -0.05881, 0.05746, 1.0, 0.008347, 6.029e-05, 1.0, 0.007507, 0.003163, 1.0, 0.007551, 0.003072, 1.0, 0.008355, -8.728e-05, 0.0, -2.902e-08, 1.0, 0.0, -2.902e-08, 1.0, -6.1e-07, 0.3827, 0.9239, -6.1e-07, 0.3827, 0.9239, 0.0, -9.672e-09, -1.0, 0.0, -9.672e-09, -1.0, 0.0, -0.3827, -0.9239, 0.0, -0.3827, -0.9239, 0.0, -0.3827, 0.9239, 0.0, -0.3827, 0.9239, 0.0, -2.902e-08, 1.0, 0.0, -2.902e-08, 1.0, 0.0, 0.3827, -0.9239, 0.0, 0.3827, -0.9239, 0.0, -9.672e-09, -1.0, 0.0, -9.672e-09, -1.0, 0.0, -0.7071, 0.7071, 0.0, -0.7071, 0.7071, 0.0, -0.3827, 0.9239, 0.0, -0.3827, 0.9239, 0.0, 0.7071, -0.7071, 0.0, 0.7071, -0.7071, 0.0, 0.3827, -0.9239, 0.0, 0.3827, -0.9239, 0.0, -0.9239, 0.3827, 0.0, -0.9239, 0.3827, 0.0, -0.7071, 0.7071, 0.0, -0.7071, 0.7071, 0.0, 0.9239, -0.3827, 0.0, 0.9239, -0.3827, 0.0, 0.7071, -0.7071, 0.0, 0.7071, -0.7071, 0.0, -1.0, 2.67e-06, 0.0, -1.0, 2.67e-06, 0.0, -0.9239, 0.3827, 0.0, -0.9239, 0.3827, -1.41e-06, 0.9239, 0.3827, -1.41e-06, 0.9239, 0.3827, 0.0, 1.0, 2.331e-06, 0.0, 1.0, 2.331e-06, 0.0, 1.0, 2.331e-06, 0.0, 1.0, 2.331e-06, 0.0, 0.9239, -0.3827, 0.0, 0.9239, -0.3827, 0.0, -0.9239, -0.3827, 0.0, -0.9239, -0.3827, 0.0, -1.0, 2.67e-06, 0.0, -1.0, 2.67e-06, -2.019e-06, 0.7071, 0.7071, -2.019e-06, 0.7071, 0.7071, -1.41e-06, 0.9239, 0.3827, -1.41e-06, 0.9239, 0.3827, 0.0, -0.7071, -0.7071, 0.0, -0.7071, -0.7071, 0.0, -0.9239, -0.3827, 0.0, -0.9239, -0.3827, -6.1e-07, 0.3827, 0.9239, -6.1e-07, 0.3827, 0.9239, -2.019e-06, 0.7071, 0.7071, -2.019e-06, 0.7071, 0.7071, 0.0, -0.3827, -0.9239, 0.0, -0.3827, -0.9239, 0.0, -0.7071, -0.7071, 0.0, -0.7071, -0.7071, 1.0, 3.201e-05, 0.008114, 1.0, -0.003118, 0.007663, 1.0, -0.003242, 0.00762, 1.0, -4.63e-05, 0.008117, -0.996, -0.08304, -0.03384, -0.9962, -0.0874, 0.0006811, -0.9962, -0.08752, -0.0009848, -0.996, -0.08262, -0.03502, 1.0, 3.738e-05, -0.009362, 1.0, 0.003555, -0.008432, 1.0, 0.003412, -0.008503, 1.0, -6.717e-05, -0.009366, -0.997, 0.05491, 0.05516, -0.9969, 0.07273, 0.03055, -0.9969, 0.07314, 0.02968, -0.997, 0.0552, 0.05488, 1.0, -0.003118, 0.007663, 1.0, -0.005938, 0.00606, 1.0, -0.006064, 0.00595, 1.0, -0.003242, 0.00762, -0.9958, -0.06459, -0.06425, -0.996, -0.08304, -0.03384, -0.996, -0.08262, -0.03502, -0.9958, -0.0642, -0.06465, 1.0, 0.003555, -0.008432, 1.0, 0.006319, -0.006229, 1.0, 0.0062, -0.00637, 1.0, 0.003412, -0.008503, -0.9969, 0.0003084, 0.07838, -0.997, 0.02978, 0.07173, -0.997, 0.02962, 0.0718, -0.9969, -0.0004456, 0.07841, -0.997, 0.02978, 0.07173, -0.997, 0.05491, 0.05516, -0.997, 0.0552, 0.05488, -0.997, 0.02962, 0.0718, 1.0, -0.005938, 0.00606, 1.0, -0.008053, 0.003428, 1.0, -0.008142, 0.003262, 1.0, -0.006064, 0.00595, -0.9959, 0.0004095, -0.09035, -0.9958, -0.03486, -0.08442, -0.9958, -0.03509, -0.08433, -0.9959, -0.0005916, -0.09039, -0.9958, -0.03486, -0.08442, -0.9958, -0.06459, -0.06425, -0.9958, -0.0642, -0.06465, -0.9958, -0.03509, -0.08433, 1.0, 0.006319, -0.006229, 1.0, 0.007955, -0.003225, 1.0, 0.0079, -0.003396, 1.0, 0.0062, -0.00637, -0.9968, -0.0301, 0.07402, -0.9969, 0.0003084, 0.07838, -0.9969, -0.0004456, 0.07841, -0.9968, -0.03129, 0.07361, 1.0, -0.008053, 0.003428, 1.0, -0.009045, 7.079e-05, 1.0, -0.009056, -0.0001025, 1.0, -0.008142, 0.003262, -0.9961, 0.0344, -0.08139, -0.9959, 0.0004095, -0.09035, -0.9959, -0.0005916, -0.09039, -0.9961, 0.03302, -0.08207])] * 3)])
me_cube_002 = bpy.data.meshes.new('Cube.002')
me_cube_002.from_pydata([(0.4031, -0.0472, 0.09709), (0.7851, -0.0472, 0.09709), (0.4031, -0.0472, 0.1863), (0.4031, -0.007249, 0.2315), (0.4031, -0.04185, 0.2089), (0.4031, -0.02723, 0.2255), (0.7851, -0.007249, 0.2315), (0.7851, -0.0472, 0.1863), (0.7851, -0.02723, 0.2255), (0.7851, -0.04185, 0.2089), (0.7851, 1.136e-09, 0.2315), (0.4031, 1.136e-09, 0.2315), (0.7851, -0.03717, 0.2055), (0.7851, -0.04192, 0.1854), (0.7851, -0.02418, 0.2202), (0.7851, -0.006437, 0.2256), (0.7851, -0.04192, 0.1052), (0.7851, 1.174e-09, 0.2256), (0.753, -0.0472, 0.09709), (0.753, -0.04185, 0.2089), (0.753, -0.02723, 0.2255), (0.753, -0.007249, 0.2315), (0.753, 1.136e-09, 0.2315), (0.753, -0.0472, 0.1863), (0.4031, -0.0472, 0.1597), (0.7851, -0.0472, 0.1597), (0.7851, -0.04192, 0.1604), (0.753, -0.0472, 0.1597)], [], [(22, 11, 3, 21), (27, 23, 2, 24), (7, 13, 12, 9), (9, 12, 14, 8), (25, 26, 13, 7), (8, 14, 15, 6), (6, 15, 17, 10), (19, 23, 7, 9), (20, 19, 9, 8), (21, 20, 8, 6), (3, 5, 20, 21), (5, 4, 19, 20), (4, 2, 23, 19), (25, 7, 23, 27), (10, 22, 21, 6), (1, 25, 27, 18), (1, 16, 26, 25), (18, 27, 24, 0)])
me_cube_002.polygons.foreach_set('use_smooth', [True] * 18)
me_cube_002.polygons.foreach_set('material_index', [2, 3, 3, 3, 3, 3, 3, 3, 3, 3, 2, 2, 2, 3, 3, 3, 3, 2])
_k = set([(0, 24), (1, 25), (2, 4), (2, 24), (3, 5), (3, 11), (4, 5), (6, 8), (6, 10), (7, 9), (7, 25), (8, 9)])
me_cube_002.attributes.new('sharp_edge', 'BOOLEAN', 'EDGE').data.foreach_set('value', [ (min(e.vertices), max(e.vertices)) in _k for e in me_cube_002.edges])
me_cube_002.materials.append(mat_black)
me_cube_002.materials.append(mat_grey)
me_cube_002.materials.append(mat_white)
me_cube_002.materials.append(mat_main)
me_cube_002.update()
me_cube_002.normals_split_custom_set([tuple(v) for v in zip(*[iter([0.0, 0.0, 1.0, 0.0, 0.0, 1.0, 0.0, -0.1468, 0.9892, 0.0, -0.1468, 0.9892, 0.0, -1.0, 0.0, 0.0, -0.9933, 0.1159, 0.0, -0.9933, 0.1159, 0.0, -1.0, 0.0, 1.0, 4.326e-06, 0.0, 1.0, 4.346e-06, 0.0, 1.0, 2.149e-06, 0.0, 1.0, 1.769e-06, 0.0, 1.0, 1.769e-06, 0.0, 1.0, 2.149e-06, 0.0, 1.0, 0.0, 0.0, 1.0, 0.0, 0.0, 1.0, -5.074e-06, 0.0, 1.0, -3.503e-06, 0.0, 1.0, 4.346e-06, 0.0, 1.0, 4.326e-06, 0.0, 1.0, 0.0, 0.0, 1.0, 0.0, 0.0, 1.0, 0.0, 0.0, 1.0, 0.0, 0.0, 1.0, 0.0, 0.0, 1.0, 0.0, 0.0, 1.0, 0.0, 0.0, 1.0, 0.0, 0.0, 0.0, -0.888, 0.4598, 0.0, -0.9933, 0.1159, 0.0, -0.9933, 0.1159, 0.0, -0.888, 0.4598, 0.0, -0.5405, 0.8413, 0.0, -0.888, 0.4598, 0.0, -0.888, 0.4598, 0.0, -0.5405, 0.8413, 0.0, -0.1468, 0.9892, 0.0, -0.5405, 0.8413, 0.0, -0.5405, 0.8413, 0.0, -0.1468, 0.9892, 0.0, -0.1468, 0.9892, 0.0, -0.5405, 0.8413, 0.0, -0.5405, 0.8413, 0.0, -0.1468, 0.9892, 0.0, -0.5405, 0.8413, 0.0, -0.888, 0.4598, 0.0, -0.888, 0.4598, 0.0, -0.5405, 0.8413, 0.0, -0.888, 0.4598, 0.0, -0.9933, 0.1159, 0.0, -0.9933, 0.1159, 0.0, -0.888, 0.4598, 0.0, -1.0, 0.0, 0.0, -0.9933, 0.1159, 0.0, -0.9933, 0.1159, 0.0, -1.0, 0.0, 0.0, 0.0, 1.0, 0.0, 0.0, 1.0, 0.0, -0.1468, 0.9892, 0.0, -0.1468, 0.9892, 0.0, -1.0, 0.0, 0.0, -1.0, 0.0, 0.0, -1.0, 0.0, 0.0, -1.0, 0.0, 1.0, -1.327e-05, 0.0, 1.0, -1.327e-05, 0.0, 1.0, -3.503e-06, 0.0, 1.0, -5.074e-06, 0.0, 0.0, -1.0, 0.0, 0.0, -1.0, 0.0, 0.0, -1.0, 0.0, 0.0, -1.0, 0.0])] * 3)])
me_cube_003 = bpy.data.meshes.new('Cube.003')
me_cube_003.from_pydata([(-0.0314, -0.04074, -0.1563), (-0.1443, -0.0103, -0.05368), (-0.1407, -0.02375, -0.05689), (-0.131, -0.03359, -0.06567), (-0.1177, -0.0372, -0.07766), (-0.02055, -0.02375, 0.07446), (-0.01081, -0.03359, 0.06568), (0.002486, -0.0372, 0.05369), (0.06869, -0.0372, -0.005994), (-0.02412, -0.0103, 0.07767), (0.01301, -0.0372, -0.0792), (-0.08516, -0.0103, 0.009956), (-0.08159, -0.02375, 0.006743), (-0.07186, -0.03359, -0.002034), (-0.05856, -0.0372, -0.01402), (0.1916, -0.0372, 0.1381), (0.09703, -0.0103, 0.2174), (0.1236, -0.0372, 0.1934), (0.1006, -0.02375, 0.2142), (0.1103, -0.03359, 0.2054), (-0.1518, -0.003483, -0.04781), (-0.1359, -0.04053, -0.06213), (-0.12, -0.04627, -0.07646), (-0.1476, -0.02487, -0.05165), (-0.02606, -0.04627, -0.1612), (-0.1671, -0.003482, -0.06476), (-0.1512, -0.04053, -0.07908), (-0.1353, -0.04627, -0.09341), (-0.1628, -0.02487, -0.0686), (-0.04134, -0.04627, -0.1781), (-0.0314, 8.278e-11, -0.1563), (-0.1443, 1.544e-10, -0.05368), (0.06869, 1.544e-10, -0.005994), (-0.02412, 1.544e-10, 0.07767), (-0.08516, 1.544e-10, 0.009956), (0.01301, 1.544e-10, -0.0792), (0.09703, 1.544e-10, 0.2174), (0.1916, 1.544e-10, 0.1381), (-0.1518, 1.544e-10, -0.04781), (-0.1518, 0.003483, -0.04781), (-0.02606, 1.544e-10, -0.1612), (-0.04134, 1.544e-10, -0.1781), (-0.1671, 1.544e-10, -0.06476), (-0.1671, 0.003482, -0.06476)], [], [(32, 37, 15, 8), (11, 34, 31, 1), (13, 3, 4, 14), (12, 2, 3, 13), (11, 1, 2, 12), (14, 4, 0, 10), (35, 10, 0, 30), (5, 18, 16, 9), (6, 19, 18, 5), (7, 17, 19, 6), (9, 16, 36, 33), (8, 15, 17, 7), (32, 8, 10, 35), (7, 14, 10, 8), (9, 11, 12, 5), (5, 12, 13, 6), (6, 13, 14, 7), (9, 33, 34, 11), (25, 42, 41, 29, 27, 26, 28), (3, 2, 23, 21), (4, 3, 21, 22), (1, 31, 38, 20), (22, 21, 26, 27), (24, 22, 27, 29), (21, 23, 28, 26), (20, 38, 42, 25), (40, 24, 29, 41), (23, 20, 25, 28), (2, 1, 20, 23), (0, 4, 22, 24), (30, 0, 24, 40), (39, 43, 42, 38)])
me_cube_003.polygons.foreach_set('use_smooth', [True] * 32)
me_cube_003.polygons.foreach_set('material_index', [0, 0, 0, 0, 0, 0, 0, 0, 0, 0, 0, 0, 0, 0, 0, 0, 0, 0, 1, 1, 1, 1, 1, 1, 1, 1, 1, 1, 1, 1, 1, 1])
_k = set([(0, 4), (0, 10), (0, 30), (1, 2), (1, 31), (2, 3), (2, 12), (3, 4), (5, 12), (5, 18), (8, 10), (8, 15), (20, 23), (20, 38), (21, 22), (21, 23), (22, 24), (24, 29), (24, 40), (25, 28), (25, 42), (26, 27), (26, 28), (27, 29), (29, 41), (38, 39), (42, 43)])
me_cube_003.attributes.new('sharp_edge', 'BOOLEAN', 'EDGE').data.foreach_set('value', [ (min(e.vertices), max(e.vertices)) in _k for e in me_cube_003.edges])
me_cube_003.materials.append(mat_black)
me_cube_003.materials.append(mat_grey)
me_cube_003.materials.append(mat_white)
me_cube_003.materials.append(mat_main)
me_cube_003.update()
me_cube_003.normals_split_custom_set([tuple(v) for v in zip(*[iter([0.7787, 0.0, -0.6275, 0.7608, 0.0, -0.649, 0.7608, 0.0, -0.649, 0.7787, 0.0, -0.6275, -0.7268, -0.1707, 0.6653, -0.7376, 0.0, 0.6752, -0.7324, 0.0, 0.6809, -0.7217, -0.1702, 0.6709, -0.301, -0.913, 0.2755, -0.3009, -0.9117, 0.2797, -0.07297, -0.9941, 0.0804, -0.07266, -0.9947, 0.07288, -0.4429, -0.7996, 0.4055, -0.4398, -0.7996, 0.4089, -0.3009, -0.9117, 0.2797, -0.301, -0.913, 0.2755, -0.7268, -0.1707, 0.6653, -0.7217, -0.1702, 0.6709, -0.6898, -0.3361, 0.6413, -0.6947, -0.3361, 0.636, -0.07266, -0.9947, 0.07288, -0.07297, -0.9941, 0.0804, 0.0002937, -0.9997, 0.02495, 0.0001606, -0.9999, 0.01363, 0.8329, 0.0, -0.5534, 0.8334, 0.0, -0.5527, 0.8666, 0.0, -0.4991, 0.8666, 0.0, -0.4991, -0.7056, -0.3361, 0.6238, -0.7117, -0.336, 0.6169, -0.7446, -0.1702, 0.6455, -0.7382, -0.1707, 0.6526, -0.3056, -0.9131, 0.2701, -0.3108, -0.9115, 0.2694, -0.4538, -0.7996, 0.3934, -0.4499, -0.7996, 0.3977, -0.0738, -0.9951, 0.06525, -0.07462, -0.9951, 0.06468, -0.3108, -0.9115, 0.2694, -0.3056, -0.9131, 0.2701, -0.7382, -0.1707, 0.6526, -0.7446, -0.1702, 0.6455, -0.7556, 0.0, 0.655, -0.7492, 0.0, 0.6623, 6.282e-08, -1.0, -6.97e-08, 6.393e-08, -1.0, -5.63e-08, -0.07462, -0.9951, 0.06468, -0.0738, -0.9951, 0.06525, 0.7787, 0.0, -0.6275, 0.7787, 0.0, -0.6275, 0.8334, 0.0, -0.5527, 0.8329, 0.0, -0.5534, -0.0738, -0.9951, 0.06525, -0.07266, -0.9947, 0.07288, 0.0001606, -0.9999, 0.01363, 6.282e-08, -1.0, -6.97e-08, -0.7382, -0.1707, 0.6526, -0.7268, -0.1707, 0.6653, -0.6947, -0.3361, 0.636, -0.7056, -0.3361, 0.6238, -0.4499, -0.7996, 0.3977, -0.4429, -0.7996, 0.4055, -0.301, -0.913, 0.2755, -0.3056, -0.9131, 0.2701, -0.3056, -0.9131, 0.2701, -0.301, -0.913, 0.2755, -0.07266, -0.9947, 0.07288, -0.0738, -0.9951, 0.06525, -0.7382, -0.1707, 0.6526, -0.7492, 0.0, 0.6623, -0.7376, 0.0, 0.6752, -0.7268, -0.1707, 0.6653, -0.6696, 8.522e-07, -0.7427, -0.6696, 8.522e-07, -0.7427, -0.6696, 8.522e-07, -0.7427, -0.6696, 8.522e-07, -0.7427, -0.6696, 8.522e-07, -0.7427, -0.6696, 8.522e-07, -0.7427, -0.6696, 8.522e-07, -0.7427, 0.6424, -0.06987, 0.7632, 0.6184, -0.04952, 0.7843, 0.6131, -0.03842, 0.7891, 0.6378, -0.06825, 0.7671, 0.6632, -0.06031, 0.746, 0.6424, -0.06987, 0.7632, 0.6378, -0.06825, 0.7671, 0.6616, -0.06277, 0.7472, 0.6089, -0.01799, 0.7931, 0.6155, 0.0, 0.7881, 0.6155, 0.0, 0.7881, 0.6134, -0.005913, 0.7898, -0.09695, -0.9914, 0.0874, -0.3714, -0.866, 0.3348, -0.3714, -0.866, 0.3348, -0.09695, -0.9914, 0.0874, -9.401e-07, -1.0, -9.676e-07, -0.09695, -0.9914, 0.0874, -0.09695, -0.9914, 0.0874, -9.401e-07, -1.0, -9.676e-07, -0.3714, -0.866, 0.3348, -0.6432, -0.5, 0.5799, -0.6432, -0.5, 0.5799, -0.3714, -0.866, 0.3348, -0.7364, -0.1305, 0.6638, -0.7427, 0.0, 0.6696, -0.7427, 0.0, 0.6696, -0.7364, -0.1305, 0.6638, 0.7427, 0.0, -0.6696, 0.7427, 0.0, -0.6696, 0.7427, 0.0, -0.6696, 0.7427, 0.0, -0.6696, -0.6432, -0.5, 0.5799, -0.7364, -0.1305, 0.6638, -0.7364, -0.1305, 0.6638, -0.6432, -0.5, 0.5799, 0.6184, -0.04952, 0.7843, 0.6089, -0.01799, 0.7931, 0.6134, -0.005913, 0.7898, 0.6131, -0.03842, 0.7891, 0.6725, -0.02591, 0.7397, 0.6632, -0.06031, 0.746, 0.6616, -0.06277, 0.7472, 0.673, -0.02027, 0.7394, 0.6746, 0.0, 0.7381, 0.6725, -0.02591, 0.7397, 0.673, -0.02027, 0.7394, 0.6746, 0.0, 0.7381, -0.7364, 0.1305, 0.6638, -0.7364, 0.1305, 0.6639, -0.7427, 0.0, 0.6696, -0.7427, 0.0, 0.6696])] * 3)])

# ---- objects
ob_cube = bpy.data.objects.new('Cube', me_cube)
ob_pistol_2 = bpy.data.objects.new('Pistol_2', me_cube_036)
ob_pistol_2_001 = bpy.data.objects.new('Pistol_2.001', me_cube_001)
ob_pistol_2_002 = bpy.data.objects.new('Pistol_2.002', me_cube_002)
ob_pistol_2_003 = bpy.data.objects.new('Pistol_2.003', me_cube_003)

# ---- transforms, parenting, visibility, modifiers, constraints
ob_cube.location = (0.0, 0.0, 0.0)
ob_cube.scale = (3.0, 1.03, 1.0)
ob_cube.lock_rotations_4d = False
ob_cube.empty_display_type = 'ARROWS'
ob_cube.lineart.crease_threshold = 0.0
_m = ob_cube.modifiers.new('Mirror', 'MIRROR')
ob_pistol_2.location = (0.0, 0.0, 0.0)
ob_pistol_2.rotation_euler = (-1.629e-07, 0.0, 0.0)
ob_pistol_2.scale = (5.0, 5.0, 5.0)
ob_pistol_2.color = (0.8, 0.8, 0.8, 1.0)
_m = ob_pistol_2.modifiers.new('Mirror', 'MIRROR')
_m.use_axis = (False, True, False)
_m.use_clip = True
_m = ob_pistol_2.modifiers.new('Auto Smooth', 'NODES')
_m.node_group = ng_auto_smooth
_gi = [s.identifier for s in ng_auto_smooth.interface.items_tree if s.item_type == 'SOCKET' and s.in_out == 'INPUT']
_m[_gi[1]] = 0.5236  # Angle
ob_pistol_2_001.location = (0.0, 0.0, 0.0)
ob_pistol_2_001.rotation_euler = (-1.629e-07, 0.0, 0.0)
ob_pistol_2_001.scale = (5.0, 5.0, 5.0)
ob_pistol_2_001.color = (0.8, 0.8, 0.8, 1.0)
ob_pistol_2_002.location = (0.0, 0.0, 0.0)
ob_pistol_2_002.rotation_euler = (-1.629e-07, 0.0, 0.0)
ob_pistol_2_002.scale = (5.0, 5.0, 5.0)
ob_pistol_2_002.color = (0.8, 0.8, 0.8, 1.0)
_m = ob_pistol_2_002.modifiers.new('Mirror', 'MIRROR')
_m.use_axis = (False, True, False)
_m.use_clip = True
ob_pistol_2_003.location = (0.0, 0.0, 0.0)
ob_pistol_2_003.rotation_euler = (-1.629e-07, 0.0, 0.0)
ob_pistol_2_003.scale = (5.0, 5.0, 5.0)
ob_pistol_2_003.color = (0.8, 0.8, 0.8, 1.0)
_m = ob_pistol_2_003.modifiers.new('Mirror', 'MIRROR')
_m.use_axis = (False, True, False)
_m.use_clip = True

# ---- collection membership
col_collection.objects.link(ob_cube)
col_collection.objects.link(ob_pistol_2)
col_collection.objects.link(ob_pistol_2_001)
col_collection.objects.link(ob_pistol_2_002)
col_collection.objects.link(ob_pistol_2_003)

# ---- scene / render settings (as saved in the file)
scene.frame_start = 1; scene.frame_end = 250; scene.frame_set(23)
scene.render.engine = 'BLENDER_EEVEE_NEXT'
scene.cycles.sampling_pattern = 'TABULATED_SOBOL'
scene.cycles.use_light_tree = False
scene.view_settings.view_transform = 'Filmic'
bpy.context.view_layer.update()

# ---- added for rendering (the .blend has no active camera and no usable light): camera, sun
cam_auto = bpy.data.cameras.new('AutoCamera')
cam_auto.lens = 50.0
cam_auto.sensor_width = 36.0
cam_auto.clip_end = 1000.0
ob_auto_camera = bpy.data.objects.new('AutoCamera', cam_auto)
scene.collection.objects.link(ob_auto_camera)
ob_auto_camera.location = (8.06761, -9.43332, 6.10492)
ob_auto_camera.rotation_euler = (1.09748, -7.21219e-08, 0.694738)
scene.camera = ob_auto_camera
light_auto_sun = bpy.data.lights.new('AutoSun', 'SUN')
light_auto_sun.energy = 3.0
light_auto_sun.angle = 0.0523599
ob_auto_sun = bpy.data.objects.new('AutoSun', light_auto_sun)
scene.collection.objects.link(ob_auto_sun)
ob_auto_sun.rotation_euler = (0.872665, 0.174533, 0.523599)
bpy.context.view_layer.update()
